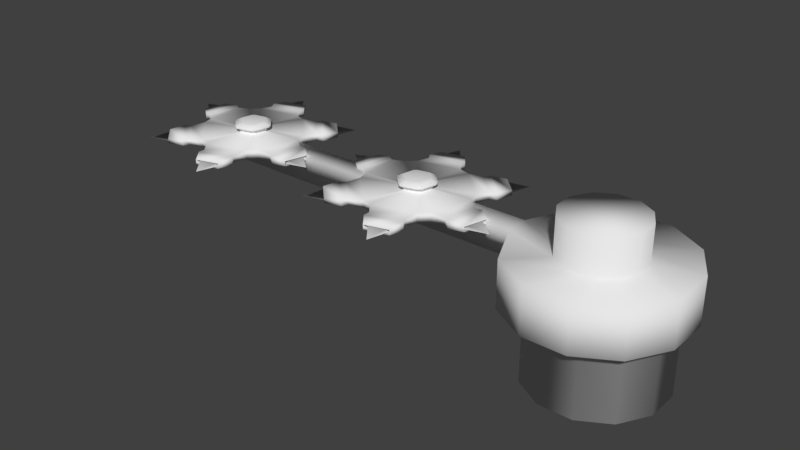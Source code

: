 # Source: SawRound_small.blend  (saved by Blender 2.78.0; exported with 4.5.12 LTS)
import bpy
from mathutils import Matrix  # noqa: F401  (used for matrix-valued properties, if any)

bpy.ops.wm.read_factory_settings(use_empty=True)
scene = bpy.context.scene
scene.name = 'Scene'

# ---- collections
col_collection_1 = bpy.data.collections.new('Collection 1'); scene.collection.children.link(col_collection_1)

# ---- world
world_world = bpy.data.worlds.new('World'); scene.world = world_world
world_world.color = (0.05088, 0.05088, 0.05088)
world_world.use_sun_shadow = False
world_world.sun_shadow_jitter_overblur = 0.0
world_world.cycles.sampling_method = 'MANUAL'

# ---- meshes
me_cylinder_004 = bpy.data.meshes.new('Cylinder.004')
me_cylinder_004.from_pydata([(-0.1525, 0.6081, 1.786), (-0.4226, 0.4513, 1.786), (0.5877, 0.1832, 1.786), (0.5884, -0.1292, 1.786), (0.4329, -0.4001, 1.786), (0.1627, -0.557, 1.786), (-0.1497, -0.5577, 1.786), (-0.4206, -0.4022, 1.786), (-0.5774, -0.132, 1.786), (-0.5782, 0.1804, 1.786), (-0.1525, 0.6081, 2.333), (-0.4226, 0.4513, 2.333), (0.1599, 0.6089, 2.333), (0.4308, 0.4533, 2.333), (0.5877, 0.1832, 2.333), (0.5884, -0.1292, 2.333), (0.4329, -0.4001, 2.333), (0.1627, -0.557, 2.333), (-0.1497, -0.5577, 2.333), (-0.4206, -0.4022, 2.333), (-0.5774, -0.132, 2.333), (-0.5782, 0.1804, 2.333), (-0.6577, 0.7766, -0.0134), (-0.6577, 0.7766, 1.0), (-0.21, 1.037, -0.0134), (-0.21, 1.037, 1.0), (0.3076, 1.038, -0.0134), (0.3076, 1.038, 1.0), (0.7565, 0.78, -0.0134), (0.7565, 0.78, 1.0), (1.016, 0.3324, -0.0134), (1.016, 0.3324, 1.0), (1.018, -0.1853, -0.0134), (1.018, -0.1853, 1.0), (0.76, -0.6342, -0.0134), (0.76, -0.6342, 1.0), (0.3123, -0.8941, -0.0134), (0.3123, -0.8941, 1.0), (-0.2053, -0.8953, -0.0134), (-0.2053, -0.8953, 1.0), (-0.6542, -0.6376, -0.0134), (-0.6542, -0.6376, 1.0), (-0.9141, -0.1899, -0.0134), (-0.9141, -0.1899, 1.0), (-0.9154, 0.3277, -0.0134), (-0.9154, 0.3277, 1.0), (-0.3277, 1.256, 1.087), (-0.8982, 0.9245, 1.087), (0.332, 1.257, 1.087), (0.9041, 0.9289, 1.087), (1.235, 0.3584, 1.087), (1.237, -0.3013, 1.087), (0.9084, -0.8733, 1.087), (0.3379, -1.205, 1.087), (-0.3217, -1.206, 1.087), (-0.8938, -0.8777, 1.087), (-1.225, -0.1586, 1.394), (-1.227, 0.194, 1.394), (-0.3277, 1.256, 1.786), (-0.8982, 0.9245, 1.786), (0.332, 1.257, 1.786), (0.9041, 0.9289, 1.786), (1.235, 0.3584, 1.786), (1.237, -0.3013, 1.786), (0.9084, -0.8733, 1.786), (0.3379, -1.205, 1.786), (-0.3217, -1.206, 1.786), (-0.8938, -0.8777, 1.786), (-1.225, -0.1586, 1.786), (-1.227, 0.194, 1.786), (0.1599, 0.6089, 1.786), (0.4308, 0.4533, 1.786), (-6.671, 0.1828, 1.394), (-6.669, -0.1699, 1.394), (-6.671, 0.1828, 1.786), (-6.669, -0.1699, 1.786)], [], [(9, 8, 20, 21), (10, 11, 21, 20, 19, 18, 17, 16, 15, 14, 13, 12), (0, 1, 11, 10), (6, 5, 17, 18), (3, 2, 14, 15), (1, 9, 21, 11), (70, 0, 10, 12), (7, 6, 18, 19), (4, 3, 15, 16), (71, 70, 12, 13), (8, 7, 19, 20), (5, 4, 16, 17), (2, 71, 13, 14), (22, 23, 25, 24), (24, 25, 27, 26), (26, 27, 29, 28), (28, 29, 31, 30), (30, 31, 33, 32), (32, 33, 35, 34), (34, 35, 37, 36), (36, 37, 39, 38), (38, 39, 41, 40), (40, 41, 43, 42), (41, 39, 54, 55), (42, 43, 45, 44), (44, 45, 23, 22), (22, 24, 26, 28, 30, 32, 34, 36, 38, 40, 42, 44), (54, 53, 65, 66), (39, 37, 53, 54), (37, 35, 52, 53), (35, 33, 51, 52), (33, 31, 50, 51), (31, 29, 49, 50), (23, 45, 57, 47), (25, 23, 47, 46), (29, 27, 48, 49), (45, 43, 56, 57), (27, 25, 46, 48), (43, 41, 55, 56), (58, 59, 1, 0), (51, 50, 62, 63), (47, 57, 69, 59), (48, 46, 58, 60), (55, 54, 66, 67), (52, 51, 63, 64), (49, 48, 60, 61), (56, 55, 67, 68), (53, 52, 64, 65), (50, 49, 61, 62), (68, 69, 74, 75), (46, 47, 59, 58), (66, 65, 5, 6), (63, 62, 2, 3), (59, 69, 9, 1), (60, 58, 0, 70), (67, 66, 6, 7), (64, 63, 3, 4), (61, 60, 70, 71), (68, 67, 7, 8), (65, 64, 4, 5), (62, 61, 71, 2), (69, 68, 8, 9), (72, 73, 75, 74), (57, 56, 73, 72), (69, 57, 72, 74), (56, 68, 75, 73)])
me_cylinder_004.polygons.foreach_set('use_smooth', [True] * 66)
_ca = me_cylinder_004.color_attributes.new('Col', 'BYTE_COLOR', 'CORNER')
_ca.data.foreach_set('color', [0.6376, 0.06125, 0.02519, 1.0, 0.6376, 0.06125, 0.02519, 1.0, 0.6376, 0.06125, 0.02519, 1.0, 0.6376, 0.06125, 0.02519, 1.0, 0.6376, 0.06125, 0.02519, 1.0, 0.6376, 0.06125, 0.02519, 1.0, 0.6376, 0.06125, 0.02519, 1.0, 0.6376, 0.06125, 0.02519, 1.0, 0.6376, 0.06125, 0.02519, 1.0, 0.6376, 0.06125, 0.02519, 1.0, 0.6376, 0.06125, 0.02519, 1.0, 0.6376, 0.06125, 0.02519, 1.0, 0.6376, 0.06125, 0.02519, 1.0, 0.6376, 0.06125, 0.02519, 1.0, 0.6376, 0.06125, 0.02519, 1.0, 0.6376, 0.06125, 0.02519, 1.0, 0.6376, 0.06125, 0.02519, 1.0, 0.6376, 0.06125, 0.02519, 1.0, 0.6376, 0.06125, 0.02519, 1.0, 0.6376, 0.06125, 0.02519, 1.0, 0.6376, 0.06125, 0.02519, 1.0, 0.6376, 0.06125, 0.02519, 1.0, 0.6376, 0.06125, 0.02519, 1.0, 0.6376, 0.06125, 0.02519, 1.0, 0.6376, 0.06125, 0.02519, 1.0, 0.6376, 0.06125, 0.02519, 1.0, 0.6376, 0.06125, 0.02519, 1.0, 0.6376, 0.06125, 0.02519, 1.0, 0.6376, 0.06125, 0.02519, 1.0, 0.6376, 0.06125, 0.02519, 1.0, 0.6376, 0.06125, 0.02519, 1.0, 0.6376, 0.06125, 0.02519, 1.0, 0.6376, 0.06125, 0.02519, 1.0, 0.6376, 0.06125, 0.02519, 1.0, 0.6376, 0.06125, 0.02519, 1.0, 0.6376, 0.06125, 0.02519, 1.0, 0.6376, 0.06125, 0.02519, 1.0, 0.6376, 0.06125, 0.02519, 1.0, 0.6376, 0.06125, 0.02519, 1.0, 0.6376, 0.06125, 0.02519, 1.0, 0.6376, 0.06301, 0.02624, 1.0, 0.6376, 0.06125, 0.02519, 1.0, 0.6376, 0.06125, 0.02519, 1.0, 0.6376, 0.06125, 0.02519, 1.0, 0.6376, 0.06125, 0.02519, 1.0, 0.6376, 0.06125, 0.02519, 1.0, 0.6376, 0.06125, 0.02519, 1.0, 0.6376, 0.06125, 0.02519, 1.0, 0.6376, 0.06125, 0.02519, 1.0, 0.6376, 0.06125, 0.02519, 1.0, 0.6376, 0.06125, 0.02519, 1.0, 0.6376, 0.06125, 0.02519, 1.0, 0.6376, 0.06125, 0.02519, 1.0, 0.6376, 0.06125, 0.02519, 1.0, 0.6376, 0.06125, 0.02519, 1.0, 0.6376, 0.06125, 0.02519, 1.0, 0.6376, 0.06125, 0.02519, 1.0, 0.6376, 0.06125, 0.02519, 1.0, 0.6376, 0.06125, 0.02519, 1.0, 0.6376, 0.06125, 0.02519, 1.0, 0.2542, 0.227, 0.159, 1.0, 0.2542, 0.227, 0.159, 1.0, 0.2542, 0.227, 0.159, 1.0, 0.2542, 0.227, 0.159, 1.0, 0.2542, 0.227, 0.159, 1.0, 0.2542, 0.227, 0.159, 1.0, 0.2542, 0.227, 0.159, 1.0, 0.2542, 0.227, 0.159, 1.0, 0.2542, 0.227, 0.159, 1.0, 0.2542, 0.227, 0.159, 1.0, 0.2542, 0.227, 0.159, 1.0, 0.2542, 0.227, 0.159, 1.0, 0.2542, 0.227, 0.159, 1.0, 0.2542, 0.227, 0.159, 1.0, 0.2542, 0.227, 0.159, 1.0, 0.2542, 0.227, 0.159, 1.0, 0.2542, 0.227, 0.159, 1.0, 0.2542, 0.227, 0.159, 1.0, 0.2542, 0.227, 0.159, 1.0, 0.2542, 0.227, 0.159, 1.0, 0.2542, 0.227, 0.159, 1.0, 0.2542, 0.227, 0.159, 1.0, 0.2542, 0.227, 0.159, 1.0, 0.2542, 0.227, 0.159, 1.0, 0.2542, 0.227, 0.159, 1.0, 0.2542, 0.227, 0.159, 1.0, 0.2542, 0.227, 0.159, 1.0, 0.2542, 0.227, 0.159, 1.0, 0.2542, 0.227, 0.159, 1.0, 0.2542, 0.227, 0.159, 1.0, 0.2542, 0.227, 0.159, 1.0, 0.2542, 0.227, 0.159, 1.0, 0.2542, 0.227, 0.159, 1.0, 0.2542, 0.227, 0.159, 1.0, 0.2542, 0.227, 0.159, 1.0, 0.2542, 0.227, 0.159, 1.0, 0.2542, 0.227, 0.159, 1.0, 0.2542, 0.227, 0.159, 1.0, 0.2542, 0.227, 0.159, 1.0, 0.2542, 0.227, 0.159, 1.0, 0.2542, 0.227, 0.159, 1.0, 0.2542, 0.227, 0.159, 1.0, 0.2542, 0.227, 0.159, 1.0, 0.2542, 0.227, 0.159, 1.0, 0.2542, 0.227, 0.159, 1.0, 0.2542, 0.227, 0.159, 1.0, 0.2542, 0.227, 0.159, 1.0, 0.2542, 0.227, 0.159, 1.0, 0.2542, 0.227, 0.159, 1.0, 0.2542, 0.227, 0.159, 1.0, 0.2542, 0.227, 0.159, 1.0, 0.2542, 0.227, 0.159, 1.0, 0.2542, 0.227, 0.159, 1.0, 0.2542, 0.227, 0.159, 1.0, 0.2542, 0.227, 0.159, 1.0, 0.2542, 0.227, 0.159, 1.0, 0.2542, 0.227, 0.159, 1.0, 0.2542, 0.227, 0.159, 1.0, 0.2542, 0.227, 0.159, 1.0, 0.2542, 0.227, 0.159, 1.0, 0.2542, 0.227, 0.159, 1.0, 0.2542, 0.227, 0.159, 1.0, 0.2542, 0.227, 0.159, 1.0, 0.2542, 0.227, 0.159, 1.0, 0.2542, 0.227, 0.159, 1.0, 0.2542, 0.227, 0.159, 1.0, 0.2542, 0.227, 0.159, 1.0, 0.2542, 0.227, 0.159, 1.0, 0.2542, 0.227, 0.159, 1.0, 0.2542, 0.227, 0.159, 1.0, 0.2542, 0.227, 0.159, 1.0, 0.2542, 0.227, 0.159, 1.0, 0.2542, 0.227, 0.159, 1.0, 0.2542, 0.227, 0.159, 1.0, 0.2542, 0.227, 0.159, 1.0, 0.2542, 0.227, 0.159, 1.0, 0.2542, 0.227, 0.159, 1.0, 0.2542, 0.227, 0.159, 1.0, 0.2542, 0.227, 0.159, 1.0, 0.2542, 0.227, 0.159, 1.0, 0.2542, 0.227, 0.159, 1.0, 0.2542, 0.227, 0.159, 1.0, 0.2542, 0.227, 0.159, 1.0, 0.2542, 0.227, 0.159, 1.0, 0.2542, 0.227, 0.159, 1.0, 0.2542, 0.227, 0.159, 1.0, 0.2542, 0.227, 0.159, 1.0, 0.2542, 0.227, 0.159, 1.0, 0.2542, 0.227, 0.159, 1.0, 0.2542, 0.227, 0.159, 1.0, 0.2542, 0.227, 0.159, 1.0, 0.2542, 0.227, 0.159, 1.0, 0.2542, 0.227, 0.159, 1.0, 0.2542, 0.227, 0.159, 1.0, 0.2542, 0.227, 0.159, 1.0, 0.2542, 0.227, 0.159, 1.0, 0.2542, 0.227, 0.159, 1.0, 0.2542, 0.227, 0.159, 1.0, 0.2542, 0.227, 0.159, 1.0, 0.2542, 0.227, 0.159, 1.0, 0.2542, 0.227, 0.159, 1.0, 0.2542, 0.227, 0.159, 1.0, 0.2542, 0.227, 0.159, 1.0, 0.2542, 0.227, 0.159, 1.0, 0.2542, 0.227, 0.159, 1.0, 0.2542, 0.227, 0.159, 1.0, 0.2542, 0.227, 0.159, 1.0, 0.2542, 0.227, 0.159, 1.0, 0.2542, 0.227, 0.159, 1.0, 0.2542, 0.227, 0.159, 1.0, 0.2542, 0.227, 0.159, 1.0, 0.2542, 0.227, 0.159, 1.0, 0.2542, 0.227, 0.159, 1.0, 0.2542, 0.227, 0.159, 1.0, 0.2542, 0.227, 0.159, 1.0, 0.2542, 0.227, 0.159, 1.0, 0.2542, 0.227, 0.159, 1.0, 0.2542, 0.227, 0.159, 1.0, 0.2542, 0.227, 0.159, 1.0, 0.2542, 0.227, 0.159, 1.0, 0.2542, 0.227, 0.159, 1.0, 0.2542, 0.227, 0.159, 1.0, 0.2542, 0.227, 0.159, 1.0, 0.2542, 0.227, 0.159, 1.0, 0.2542, 0.227, 0.159, 1.0, 0.2542, 0.227, 0.159, 1.0, 0.2542, 0.227, 0.159, 1.0, 0.2542, 0.227, 0.159, 1.0, 0.2542, 0.227, 0.159, 1.0, 0.2542, 0.227, 0.159, 1.0, 0.2542, 0.227, 0.159, 1.0, 0.2542, 0.227, 0.159, 1.0, 0.2542, 0.227, 0.159, 1.0, 0.2542, 0.227, 0.159, 1.0, 0.2542, 0.227, 0.159, 1.0, 0.2542, 0.227, 0.159, 1.0, 0.2542, 0.227, 0.159, 1.0, 0.2542, 0.227, 0.159, 1.0, 0.2542, 0.227, 0.159, 1.0, 0.2542, 0.227, 0.159, 1.0, 0.2542, 0.227, 0.159, 1.0, 0.2542, 0.227, 0.159, 1.0, 0.2542, 0.227, 0.159, 1.0, 0.2542, 0.227, 0.159, 1.0, 0.2542, 0.227, 0.159, 1.0, 0.2542, 0.227, 0.159, 1.0, 0.2542, 0.227, 0.159, 1.0, 0.2542, 0.227, 0.159, 1.0, 0.2542, 0.227, 0.159, 1.0, 0.2542, 0.227, 0.159, 1.0, 0.2542, 0.227, 0.159, 1.0, 0.2542, 0.227, 0.159, 1.0, 0.2542, 0.227, 0.159, 1.0, 0.2542, 0.227, 0.159, 1.0, 0.2542, 0.227, 0.159, 1.0, 0.2542, 0.227, 0.159, 1.0, 0.2542, 0.227, 0.159, 1.0, 0.2542, 0.227, 0.159, 1.0, 0.2542, 0.227, 0.159, 1.0, 0.2542, 0.227, 0.159, 1.0, 0.2542, 0.227, 0.159, 1.0, 0.2542, 0.227, 0.159, 1.0, 0.2542, 0.227, 0.159, 1.0, 0.2542, 0.227, 0.159, 1.0, 0.2542, 0.227, 0.159, 1.0, 0.2542, 0.227, 0.159, 1.0, 0.2542, 0.227, 0.159, 1.0, 0.2542, 0.227, 0.159, 1.0, 0.2542, 0.227, 0.159, 1.0, 0.2542, 0.227, 0.159, 1.0, 0.2542, 0.227, 0.159, 1.0, 0.2542, 0.227, 0.159, 1.0, 0.2542, 0.227, 0.159, 1.0, 0.2542, 0.227, 0.159, 1.0, 0.2542, 0.227, 0.159, 1.0, 0.2542, 0.227, 0.159, 1.0, 0.2542, 0.227, 0.159, 1.0, 0.2542, 0.227, 0.159, 1.0, 0.2542, 0.227, 0.159, 1.0, 0.2542, 0.227, 0.159, 1.0, 0.2542, 0.227, 0.159, 1.0, 0.2542, 0.227, 0.159, 1.0, 0.2542, 0.227, 0.159, 1.0, 0.2542, 0.227, 0.159, 1.0, 0.2542, 0.227, 0.159, 1.0, 0.2542, 0.227, 0.159, 1.0, 0.2542, 0.227, 0.159, 1.0, 0.2542, 0.227, 0.159, 1.0, 0.2542, 0.227, 0.159, 1.0, 0.2542, 0.227, 0.159, 1.0, 0.2542, 0.227, 0.159, 1.0, 0.2542, 0.227, 0.159, 1.0, 0.2542, 0.227, 0.159, 1.0, 0.2542, 0.227, 0.159, 1.0, 0.2542, 0.227, 0.159, 1.0, 0.2542, 0.227, 0.159, 1.0, 0.2542, 0.227, 0.159, 1.0, 0.2542, 0.227, 0.159, 1.0, 0.2542, 0.227, 0.159, 1.0, 0.2542, 0.227, 0.159, 1.0, 0.2542, 0.227, 0.159, 1.0, 0.2542, 0.227, 0.159, 1.0, 0.2542, 0.227, 0.159, 1.0, 0.2542, 0.227, 0.159, 1.0, 0.2542, 0.227, 0.159, 1.0, 0.2542, 0.227, 0.159, 1.0, 0.2542, 0.227, 0.159, 1.0, 0.2542, 0.227, 0.159, 1.0, 0.2542, 0.227, 0.159, 1.0, 0.2542, 0.227, 0.159, 1.0, 0.2542, 0.227, 0.159, 1.0, 0.2542, 0.227, 0.159, 1.0, 0.2542, 0.227, 0.159, 1.0, 0.2542, 0.227, 0.159, 1.0, 0.2542, 0.227, 0.159, 1.0, 0.2542, 0.227, 0.159, 1.0, 0.2542, 0.227, 0.159, 1.0, 0.2542, 0.227, 0.159, 1.0, 0.2542, 0.227, 0.159, 1.0, 0.2542, 0.227, 0.159, 1.0])
me_cylinder_004.use_remesh_preserve_volume = False
me_cylinder_004.use_remesh_preserve_attributes = False
me_cylinder_004.use_mirror_vertex_groups = False
me_cylinder_004.update()
me_cylinder_005 = bpy.data.meshes.new('Cylinder.005')
me_cylinder_005.from_pydata([(0.09443, 0.2495, 0.07925), (0.04299, 0.2633, 0.07925), (0.2493, 0.09547, 0.08012), (0.2636, 0.04195, 0.08012), (0.2078, -0.1676, 0.0807), (0.1676, -0.2078, 0.0807), (-0.04559, -0.2626, 0.0771), (-0.09183, -0.2502, 0.0771), (-0.2494, -0.09504, 0.07976), (-0.2635, -0.04238, 0.07976), (-0.2096, 0.1659, 0.08265), (-0.1659, 0.2096, 0.08265), (0.09443, 0.2495, 0.1342), (0.04299, 0.2633, 0.1342), (0.2493, 0.09547, 0.1351), (0.2636, 0.04195, 0.1351), (0.2078, -0.1676, 0.1357), (0.1676, -0.2078, 0.1357), (-0.04559, -0.2626, 0.1321), (-0.09183, -0.2502, 0.1321), (-0.2494, -0.09504, 0.1347), (-0.2635, -0.04238, 0.1347), (-0.2096, 0.1659, 0.1376), (-0.1659, 0.2096, 0.1376), (0.1219, 0.322, 0.168), (0.05551, 0.3398, 0.168), (0.3218, 0.1231, 0.1691), (0.3403, 0.054, 0.1691), (0.2683, -0.2165, 0.1699), (0.2164, -0.2684, 0.1699), (-0.05883, -0.3391, 0.1652), (-0.1185, -0.3232, 0.1652), (-0.3219, -0.1228, 0.1687), (-0.3401, -0.05485, 0.1687), (-0.2705, 0.214, 0.1724), (-0.2141, 0.2704, 0.1724), (0.1219, 0.322, 0.2085), (0.05551, 0.3398, 0.2085), (0.3218, 0.1231, 0.2096), (0.3403, 0.054, 0.2096), (0.2683, -0.2165, 0.2104), (0.2164, -0.2684, 0.2104), (-0.05883, -0.3391, 0.2058), (-0.1185, -0.3232, 0.2058), (-0.3219, -0.1228, 0.2092), (-0.3401, -0.05485, 0.2092), (-0.2705, 0.214, 0.2129), (-0.2141, 0.2704, 0.2129), (0.07793, 0.2055, 0.2557), (0.03551, 0.2168, 0.2557), (0.2056, 0.0784, 0.2564), (0.2175, 0.03425, 0.2564), (0.1715, -0.1386, 0.2569), (0.1383, -0.1717, 0.2569), (-0.03755, -0.2169, 0.254), (-0.07569, -0.2067, 0.254), (-0.2056, -0.07873, 0.2561), (-0.2173, -0.0353, 0.2561), (-0.1728, 0.1365, 0.2585), (-0.1368, 0.1725, 0.2585), (0.5416, -1.261, -0.04848), (1.261, -0.5416, 0.03424), (1.363, -0.1603, -0.04742), (0.1537, -1.361, 0.0277), (0.8183, 1.1, -0.04585), (1.1, 0.8202, 0.03318), (1.1, 0.8202, -0.04742), (-0.8136, -1.102, -0.04194), (0.5416, -1.261, 0.03424), (-0.8136, -1.102, 0.0277), (1.363, -0.1603, 0.03318), (1.261, -0.5416, -0.04848), (0.8183, 1.1, 0.03161), (-1.215, -0.9051, 0.0365), (1.393, -0.5982, 0.03838), (0.1698, -1.503, 0.03115), (-1.215, -0.9051, -0.05111), (1.505, -0.1771, 0.03721), (0.9038, 1.216, 0.03548), (-1.397, 0.5947, -0.05692), (-0.8986, -1.217, -0.04576), (-1.397, 0.5947, 0.04231), (-0.8986, -1.217, 0.03115), (1.215, 0.9059, -0.05182), (-1.505, 0.1762, -0.05111), (-0.5947, 1.397, -0.05692), (0.9038, 1.216, -0.05009), (0.1698, -1.503, -0.04576), (1.505, -0.1771, -0.05182), (0.5982, -1.393, -0.05299), (0.5757, -1.009, -0.0656), (1.161, -0.003852, -0.06402), (1.003, 0.5838, -0.06402), (-0.006091, -1.158, -0.05579), (-0.001006, 1.16, 0.05454), (1.009, -0.5757, -0.0656), (1.009, -0.5757, 0.05848), (-0.006091, -1.158, 0.04867), (-0.001006, 1.16, -0.06166), (1.003, 0.5838, 0.0569), (0.5757, -1.009, 0.05848), (1.161, -0.003852, 0.0569), (0.5809, 1.004, 0.05454), (-1.161, 0.002678, 0.05592), (-1.109, -0.6435, 0.06233), (1.114, -0.6359, 0.06515), (-0.006727, -1.279, 0.05431), (-0.001111, 1.281, -0.06755), (-0.175, 1.505, -0.05009), (-0.6307, 1.119, 0.07104), (-0.5947, 1.397, 0.04231), (1.108, 0.6448, 0.0634), (1.215, 0.9059, 0.03721), (0.6359, -1.114, 0.06515), (0.5982, -1.393, 0.03838), (-1.109, -0.6435, -0.06908), (1.282, -0.004254, 0.0634), (0.6417, 1.109, 0.0608), (-1.119, 0.6307, -0.07779), (-1.282, 0.002958, 0.06233), (-1.505, 0.1762, 0.0365), (-0.175, 1.505, 0.03548), (1.393, -0.5982, -0.05299), (0.6359, -1.114, -0.0719), (1.282, -0.004254, -0.07015), (0.6417, 1.109, -0.06755), (-1.119, 0.6307, 0.07104), (-1.282, 0.002958, -0.06908), (1.108, 0.6448, -0.07015), (-0.6338, -1.111, -0.06106), (-0.006727, -1.279, -0.06106), (-0.6338, -1.111, 0.05431), (-0.001111, 1.281, 0.0608), (1.114, -0.6359, -0.0719), (-0.6307, 1.119, -0.07779), (0.1564, 0.9581, -0.07747), (0.1564, 0.9581, 0.07747), (0.3436, 0.9079, -0.07747), (0.3436, 0.9079, 0.07747), (0.9069, 0.3474, -0.08061), (0.9069, 0.3474, 0.08061), (0.9591, 0.1526, -0.08061), (0.9591, 0.1526, 0.08061), (0.7562, -0.6099, -0.08272), (0.7562, -0.6099, 0.08272), (0.6099, -0.7562, -0.08272), (0.6099, -0.7562, 0.08272), (-0.1659, -0.9556, -0.06963), (-0.1659, -0.9556, 0.06963), (-0.3341, -0.9105, -0.06963), (-0.3341, -0.9105, 0.06963), (-0.9073, -0.3458, -0.07931), (-0.9073, -0.3458, 0.07931), (-0.9587, -0.1542, -0.07931), (-0.9587, -0.1542, 0.07931), (-0.7625, 0.6036, -0.08983), (-0.7625, 0.6036, 0.08983), (-0.6036, 0.7625, -0.08983), (-0.6036, 0.7625, 0.08983), (-0.4733, 1.766, -0.01424), (1.293, 1.293, -0.01424), (1.766, -0.4733, -0.01424), (0.4733, -1.766, -0.01424), (-1.293, -1.293, -0.01424), (-1.766, 0.4733, -0.01424), (-1.1, -0.8194, 0.03254), (-0.1584, 1.362, -0.04585), (-1.264, 0.5384, 0.0378), (-0.5384, 1.264, 0.0378), (-1.362, 0.1595, -0.04678), (-1.1, -0.8194, -0.04678), (0.1537, -1.361, -0.04194), (-0.1584, 1.362, 0.03161), (-1.264, 0.5384, -0.05203), (-1.362, 0.1595, 0.03254), (-0.5384, 1.264, -0.05203), (0.5809, 1.004, -0.06166), (-1.013, 0.571, 0.06381), (-1.161, 0.002678, -0.06304), (-0.5738, -1.006, -0.05579), (-0.5738, -1.006, 0.04867), (-0.571, 1.013, -0.07093), (-1.004, -0.5826, 0.05592), (-0.571, 1.013, 0.06381), (-1.004, -0.5826, -0.06304), (-1.013, 0.571, -0.07093)], [], [(6, 5, 17, 18), (18, 17, 29, 30), (3, 2, 14, 15), (10, 9, 21, 22), (7, 6, 18, 19), (4, 3, 15, 16), (11, 10, 22, 23), (0, 1, 13, 12), (8, 7, 19, 20), (5, 4, 16, 17), (1, 11, 23, 13), (2, 0, 12, 14), (9, 8, 20, 21), (33, 32, 44, 45), (15, 14, 26, 27), (22, 21, 33, 34), (19, 18, 30, 31), (16, 15, 27, 28), (23, 22, 34, 35), (12, 13, 25, 24), (20, 19, 31, 32), (17, 16, 28, 29), (13, 23, 35, 25), (14, 12, 24, 26), (21, 20, 32, 33), (38, 36, 48, 50), (30, 29, 41, 42), (27, 26, 38, 39), (34, 33, 45, 46), (31, 30, 42, 43), (28, 27, 39, 40), (35, 34, 46, 47), (24, 25, 37, 36), (32, 31, 43, 44), (29, 28, 40, 41), (25, 35, 47, 37), (26, 24, 36, 38), (48, 49, 59, 58, 57, 56, 55, 54, 53, 52, 51, 50), (45, 44, 56, 57), (42, 41, 53, 54), (39, 38, 50, 51), (46, 45, 57, 58), (43, 42, 54, 55), (40, 39, 51, 52), (47, 46, 58, 59), (36, 37, 49, 48), (44, 43, 55, 56), (41, 40, 52, 53), (37, 47, 59, 49), (61, 70, 77, 74), (64, 66, 83, 86), (170, 165, 73, 76), (175, 166, 108, 85), (70, 62, 88, 77), (71, 61, 74, 122), (60, 171, 87, 89), (174, 169, 84, 120), (165, 69, 82, 73), (65, 72, 78, 112), (173, 167, 81, 79), (172, 168, 110, 121), (68, 60, 89, 114), (168, 175, 85, 110), (171, 63, 75, 87), (67, 170, 76, 80), (72, 64, 86, 78), (167, 174, 120, 81), (62, 71, 122, 88), (69, 67, 80, 82), (63, 68, 114, 75), (66, 65, 112, 83), (166, 172, 121, 108), (169, 173, 79, 84), (180, 182, 104, 131), (178, 103, 119, 127), (93, 90, 123, 130), (96, 95, 133, 105), (91, 101, 116, 124), (98, 181, 134, 107), (182, 184, 115, 104), (92, 176, 125, 128), (101, 96, 105, 116), (181, 183, 109, 134), (97, 93, 130, 106), (115, 129, 80, 76), (119, 126, 81, 120), (129, 131, 82, 80), (111, 128, 83, 112), (118, 127, 84, 79), (109, 132, 121, 110), (117, 111, 112, 78), (127, 119, 120, 84), (105, 133, 122, 74), (107, 134, 85, 108), (128, 125, 86, 83), (116, 105, 74, 77), (134, 109, 110, 85), (106, 130, 87, 75), (125, 117, 78, 86), (133, 124, 88, 122), (113, 106, 75, 114), (132, 107, 108, 121), (123, 113, 114, 89), (126, 118, 79, 81), (131, 104, 73, 82), (130, 123, 89, 87), (124, 116, 77, 88), (104, 115, 76, 73), (102, 99, 111, 117), (177, 185, 118, 126), (183, 94, 132, 109), (90, 100, 113, 123), (185, 178, 127, 118), (94, 98, 107, 132), (99, 92, 128, 111), (100, 97, 106, 113), (179, 180, 131, 129), (95, 91, 124, 133), (103, 177, 126, 119), (176, 102, 117, 125), (184, 179, 129, 115), (135, 136, 138, 137), (165, 170, 163), (139, 140, 142, 141), (62, 70, 161), (143, 144, 146, 145), (171, 60, 162), (147, 148, 150, 149), (69, 165, 163), (151, 152, 154, 153), (167, 173, 164), (150, 148, 6, 7), (155, 156, 158, 157), (60, 68, 162), (135, 137, 139, 141, 143, 145, 147, 149, 151, 153, 155, 157), (172, 166, 159), (68, 63, 162), (71, 62, 161), (64, 72, 160), (63, 171, 162), (175, 168, 159), (70, 61, 161), (66, 64, 160), (166, 175, 159), (61, 71, 161), (169, 174, 164), (72, 65, 160), (168, 172, 159), (173, 169, 164), (65, 66, 160), (67, 69, 163), (174, 167, 164), (170, 67, 163), (152, 151, 184, 182), (141, 142, 101, 91), (147, 145, 90, 93), (150, 152, 182, 180), (156, 155, 185, 177), (145, 146, 100, 90), (136, 135, 98, 94), (146, 148, 97, 100), (143, 141, 91, 95), (137, 138, 102, 176), (148, 147, 93, 97), (157, 158, 183, 181), (142, 144, 96, 101), (139, 137, 176, 92), (135, 157, 181, 98), (144, 143, 95, 96), (153, 154, 103, 178), (138, 140, 99, 102), (158, 136, 94, 183), (155, 153, 178, 185), (140, 139, 92, 99), (149, 150, 180, 179), (154, 156, 177, 103), (151, 149, 179, 184), (148, 146, 5, 6), (146, 144, 4, 5), (144, 142, 3, 4), (136, 158, 11, 1), (138, 136, 1, 0), (142, 140, 2, 3), (158, 156, 10, 11), (140, 138, 0, 2), (156, 154, 9, 10), (154, 152, 8, 9), (152, 150, 7, 8)])
me_cylinder_005.polygons.foreach_set('use_smooth', [True] * 188)
_ca = me_cylinder_005.color_attributes.new('Col', 'BYTE_COLOR', 'CORNER')
_ca.data.foreach_set('color', [0.6376, 0.06125, 0.02519, 1.0, 0.6376, 0.06125, 0.02519, 1.0, 0.6376, 0.06125, 0.02519, 1.0, 0.6376, 0.06125, 0.02519, 1.0, 0.6376, 0.06125, 0.02519, 1.0, 0.6376, 0.06125, 0.02519, 1.0, 0.6376, 0.06125, 0.02519, 1.0, 0.6376, 0.06125, 0.02519, 1.0, 0.6376, 0.06125, 0.02519, 1.0, 0.6376, 0.06125, 0.02519, 1.0, 0.6376, 0.06125, 0.02519, 1.0, 0.6376, 0.06125, 0.02519, 1.0, 0.6376, 0.06125, 0.02519, 1.0, 0.6376, 0.06125, 0.02519, 1.0, 0.6376, 0.06125, 0.02519, 1.0, 0.6376, 0.06125, 0.02519, 1.0, 0.6376, 0.06125, 0.02519, 1.0, 0.6376, 0.06125, 0.02519, 1.0, 0.6376, 0.06125, 0.02519, 1.0, 0.6376, 0.06125, 0.02519, 1.0, 0.6376, 0.06125, 0.02519, 1.0, 0.6376, 0.06125, 0.02519, 1.0, 0.6376, 0.06125, 0.02519, 1.0, 0.6376, 0.06125, 0.02519, 1.0, 0.6376, 0.06125, 0.02519, 1.0, 0.6376, 0.06125, 0.02519, 1.0, 0.6376, 0.06125, 0.02519, 1.0, 0.6376, 0.06125, 0.02519, 1.0, 0.6376, 0.06125, 0.02519, 1.0, 0.6376, 0.06125, 0.02519, 1.0, 0.6376, 0.06125, 0.02519, 1.0, 0.6376, 0.06125, 0.02519, 1.0, 0.6376, 0.06125, 0.02519, 1.0, 0.6376, 0.06125, 0.02519, 1.0, 0.6376, 0.06125, 0.02519, 1.0, 0.6376, 0.06125, 0.02519, 1.0, 0.6376, 0.06125, 0.02519, 1.0, 0.6376, 0.06125, 0.02519, 1.0, 0.6376, 0.06125, 0.02519, 1.0, 0.6376, 0.06125, 0.02519, 1.0, 0.6376, 0.06125, 0.02519, 1.0, 0.6376, 0.06125, 0.02519, 1.0, 0.6376, 0.06125, 0.02519, 1.0, 0.6376, 0.06125, 0.02519, 1.0, 0.6376, 0.06125, 0.02519, 1.0, 0.6376, 0.06125, 0.02519, 1.0, 0.6376, 0.06125, 0.02519, 1.0, 0.6376, 0.06125, 0.02519, 1.0, 0.6376, 0.06125, 0.02519, 1.0, 0.6376, 0.06125, 0.02519, 1.0, 0.6376, 0.06125, 0.02519, 1.0, 0.6376, 0.06125, 0.02519, 1.0, 0.6376, 0.06125, 0.02519, 1.0, 0.6376, 0.06125, 0.02519, 1.0, 0.6376, 0.06125, 0.02519, 1.0, 0.6376, 0.06125, 0.02519, 1.0, 0.6376, 0.06125, 0.02519, 1.0, 0.6376, 0.06125, 0.02519, 1.0, 0.6376, 0.06125, 0.02519, 1.0, 0.6376, 0.06125, 0.02519, 1.0, 0.6376, 0.06125, 0.02519, 1.0, 0.6376, 0.06125, 0.02519, 1.0, 0.6376, 0.06125, 0.02519, 1.0, 0.6376, 0.06125, 0.02519, 1.0, 0.6376, 0.06125, 0.02519, 1.0, 0.6376, 0.06125, 0.02519, 1.0, 0.6376, 0.06125, 0.02519, 1.0, 0.6376, 0.06125, 0.02519, 1.0, 0.5776, 0.06848, 0.03434, 1.0, 0.6376, 0.06125, 0.02519, 1.0, 0.6376, 0.06125, 0.02519, 1.0, 0.6376, 0.06125, 0.02519, 1.0, 0.6376, 0.06125, 0.02519, 1.0, 0.6376, 0.06125, 0.02519, 1.0, 0.6376, 0.06125, 0.02519, 1.0, 0.6376, 0.06125, 0.02519, 1.0, 0.6376, 0.06125, 0.02519, 1.0, 0.6376, 0.06125, 0.02519, 1.0, 0.6376, 0.06125, 0.02519, 1.0, 0.6376, 0.06125, 0.02519, 1.0, 0.6376, 0.06125, 0.02519, 1.0, 0.6376, 0.06125, 0.02519, 1.0, 0.6376, 0.06125, 0.02519, 1.0, 0.6376, 0.06125, 0.02519, 1.0, 0.6376, 0.06125, 0.02519, 1.0, 0.6376, 0.06125, 0.02519, 1.0, 0.6376, 0.06125, 0.02519, 1.0, 0.6376, 0.06125, 0.02519, 1.0, 0.6376, 0.06125, 0.02519, 1.0, 0.6376, 0.06125, 0.02519, 1.0, 0.6376, 0.06125, 0.02519, 1.0, 0.6376, 0.06125, 0.02519, 1.0, 0.6376, 0.06125, 0.02519, 1.0, 0.6376, 0.06125, 0.02519, 1.0, 0.6376, 0.06125, 0.02519, 1.0, 0.6376, 0.06125, 0.02519, 1.0, 0.6376, 0.06125, 0.02519, 1.0, 0.6376, 0.06125, 0.02519, 1.0, 0.6376, 0.06125, 0.02519, 1.0, 0.6376, 0.06125, 0.02519, 1.0, 0.6376, 0.06125, 0.02519, 1.0, 0.6376, 0.06125, 0.02519, 1.0, 0.6376, 0.06125, 0.02519, 1.0, 0.6376, 0.06125, 0.02519, 1.0, 0.6376, 0.06125, 0.02519, 1.0, 0.6376, 0.06125, 0.02519, 1.0, 0.6376, 0.06125, 0.02519, 1.0, 0.6376, 0.06125, 0.02519, 1.0, 0.6376, 0.06125, 0.02519, 1.0, 0.6376, 0.06125, 0.02519, 1.0, 0.6376, 0.06125, 0.02519, 1.0, 0.6376, 0.06125, 0.02519, 1.0, 0.6376, 0.06125, 0.02519, 1.0, 0.6376, 0.06125, 0.02519, 1.0, 0.6376, 0.06125, 0.02519, 1.0, 0.6376, 0.06125, 0.02519, 1.0, 0.6376, 0.06125, 0.02519, 1.0, 0.6376, 0.06125, 0.02519, 1.0, 0.6376, 0.06125, 0.02519, 1.0, 0.6376, 0.06125, 0.02519, 1.0, 0.6376, 0.06125, 0.02519, 1.0, 0.6376, 0.06125, 0.02519, 1.0, 0.6376, 0.06125, 0.02519, 1.0, 0.6376, 0.06125, 0.02519, 1.0, 0.6376, 0.06125, 0.02519, 1.0, 0.6376, 0.06125, 0.02519, 1.0, 0.6376, 0.06125, 0.02519, 1.0, 0.6376, 0.06125, 0.02519, 1.0, 0.6376, 0.06125, 0.02519, 1.0, 0.6376, 0.06125, 0.02519, 1.0, 0.6376, 0.06125, 0.02519, 1.0, 0.6376, 0.06125, 0.02519, 1.0, 0.6376, 0.06125, 0.02519, 1.0, 0.6376, 0.06125, 0.02519, 1.0, 0.6376, 0.06125, 0.02519, 1.0, 0.6376, 0.06125, 0.02519, 1.0, 0.6376, 0.06125, 0.02519, 1.0, 0.6376, 0.06125, 0.02519, 1.0, 0.6376, 0.06125, 0.02519, 1.0, 0.6376, 0.06125, 0.02519, 1.0, 0.6376, 0.06125, 0.02519, 1.0, 0.6376, 0.06125, 0.02519, 1.0, 0.6376, 0.06125, 0.02519, 1.0, 0.6376, 0.06125, 0.02519, 1.0, 0.6376, 0.06125, 0.02519, 1.0, 0.6376, 0.06125, 0.02519, 1.0, 0.6376, 0.06125, 0.02519, 1.0, 0.6376, 0.06125, 0.02519, 1.0, 0.6376, 0.06125, 0.02519, 1.0, 0.6376, 0.06125, 0.02519, 1.0, 0.6376, 0.06125, 0.02519, 1.0, 0.6376, 0.06125, 0.02519, 1.0, 0.6376, 0.06125, 0.02519, 1.0, 0.6376, 0.06125, 0.02519, 1.0, 0.6376, 0.06125, 0.02519, 1.0, 0.6376, 0.06125, 0.02519, 1.0, 0.6376, 0.06125, 0.02519, 1.0, 0.6376, 0.06125, 0.02519, 1.0, 0.6376, 0.06125, 0.02519, 1.0, 0.6376, 0.06125, 0.02519, 1.0, 0.6376, 0.06125, 0.02519, 1.0, 0.6376, 0.06125, 0.02519, 1.0, 0.6376, 0.06125, 0.02519, 1.0, 0.6376, 0.06125, 0.02519, 1.0, 0.6376, 0.06125, 0.02519, 1.0, 0.6376, 0.06125, 0.02519, 1.0, 0.6376, 0.06125, 0.02519, 1.0, 0.6376, 0.06125, 0.02519, 1.0, 0.6376, 0.06125, 0.02519, 1.0, 0.6376, 0.06125, 0.02519, 1.0, 0.6376, 0.06125, 0.02519, 1.0, 0.6376, 0.06125, 0.02519, 1.0, 0.6376, 0.06125, 0.02519, 1.0, 0.6376, 0.06125, 0.02519, 1.0, 0.6376, 0.06125, 0.02519, 1.0, 0.6376, 0.06125, 0.02519, 1.0, 0.6376, 0.06125, 0.02519, 1.0, 0.6376, 0.06125, 0.02519, 1.0, 0.6376, 0.06125, 0.02519, 1.0, 0.6376, 0.06125, 0.02519, 1.0, 0.6376, 0.06125, 0.02519, 1.0, 0.6376, 0.06125, 0.02519, 1.0, 0.6376, 0.06125, 0.02519, 1.0, 0.6376, 0.06125, 0.02519, 1.0, 0.6376, 0.06125, 0.02519, 1.0, 0.6376, 0.06125, 0.02519, 1.0, 0.6376, 0.06125, 0.02519, 1.0, 0.6376, 0.06125, 0.02519, 1.0, 0.6376, 0.06125, 0.02519, 1.0, 0.6376, 0.06125, 0.02519, 1.0, 0.6376, 0.06125, 0.02519, 1.0, 0.6376, 0.06125, 0.02519, 1.0, 0.6376, 0.06125, 0.02519, 1.0, 0.6376, 0.06125, 0.02519, 1.0, 0.6376, 0.06125, 0.02519, 1.0, 0.6376, 0.06125, 0.02519, 1.0, 0.6376, 0.06125, 0.02519, 1.0, 0.6376, 0.06125, 0.02519, 1.0, 0.6376, 0.06125, 0.02519, 1.0, 0.6376, 0.06125, 0.02519, 1.0, 0.6376, 0.06125, 0.02519, 1.0, 0.6376, 0.06125, 0.02519, 1.0, 0.6376, 0.06125, 0.02519, 1.0, 0.6376, 0.06125, 0.02519, 1.0, 0.016, 0.016, 0.01938, 1.0, 0.016, 0.016, 0.01938, 1.0, 0.016, 0.016, 0.01938, 1.0, 0.016, 0.016, 0.01938, 1.0, 0.016, 0.016, 0.01938, 1.0, 0.016, 0.016, 0.01938, 1.0, 0.016, 0.016, 0.01938, 1.0, 0.016, 0.016, 0.01938, 1.0, 0.016, 0.016, 0.01938, 1.0, 0.016, 0.016, 0.01938, 1.0, 0.0185, 0.0185, 0.02217, 1.0, 0.016, 0.016, 0.01938, 1.0, 0.016, 0.016, 0.01938, 1.0, 0.016, 0.016, 0.01938, 1.0, 0.016, 0.016, 0.01938, 1.0, 0.02122, 0.02122, 0.02519, 1.0, 0.016, 0.016, 0.01938, 1.0, 0.016, 0.016, 0.01938, 1.0, 0.016, 0.016, 0.01938, 1.0, 0.016, 0.016, 0.01938, 1.0, 0.016, 0.016, 0.01938, 1.0, 0.016, 0.016, 0.01938, 1.0, 0.016, 0.016, 0.01938, 1.0, 0.016, 0.016, 0.01938, 1.0, 0.016, 0.016, 0.01938, 1.0, 0.016, 0.016, 0.01938, 1.0, 0.016, 0.016, 0.01938, 1.0, 0.016, 0.016, 0.01938, 1.0, 0.016, 0.016, 0.01938, 1.0, 0.016, 0.016, 0.01938, 1.0, 0.016, 0.016, 0.01938, 1.0, 0.016, 0.016, 0.01938, 1.0, 0.016, 0.016, 0.01938, 1.0, 0.016, 0.016, 0.01938, 1.0, 0.09531, 0.09531, 0.1022, 1.0, 0.0185, 0.0185, 0.02217, 1.0, 0.016, 0.016, 0.01938, 1.0, 0.016, 0.016, 0.01938, 1.0, 0.016, 0.016, 0.01938, 1.0, 0.016, 0.016, 0.01938, 1.0, 0.016, 0.016, 0.01938, 1.0, 0.016, 0.016, 0.01938, 1.0, 0.016, 0.016, 0.01938, 1.0, 0.016, 0.016, 0.01938, 1.0, 0.01681, 0.01681, 0.02029, 1.0, 0.016, 0.016, 0.01938, 1.0, 0.016, 0.016, 0.01938, 1.0, 0.016, 0.016, 0.01938, 1.0, 0.01681, 0.01681, 0.02029, 1.0, 0.016, 0.016, 0.01938, 1.0, 0.016, 0.016, 0.01938, 1.0, 0.01681, 0.01681, 0.02029, 1.0, 0.016, 0.016, 0.01938, 1.0, 0.016, 0.016, 0.01938, 1.0, 0.016, 0.016, 0.01938, 1.0, 0.016, 0.016, 0.01938, 1.0, 0.016, 0.016, 0.01938, 1.0, 0.02122, 0.02122, 0.02416, 1.0, 0.01764, 0.01764, 0.02122, 1.0, 0.016, 0.016, 0.01938, 1.0, 0.016, 0.016, 0.01938, 1.0, 0.016, 0.016, 0.01938, 1.0, 0.016, 0.016, 0.01938, 1.0, 0.01764, 0.01764, 0.02122, 1.0, 0.016, 0.016, 0.01938, 1.0, 0.016, 0.016, 0.01938, 1.0, 0.016, 0.016, 0.01938, 1.0, 0.016, 0.016, 0.01938, 1.0, 0.016, 0.016, 0.01938, 1.0, 0.016, 0.016, 0.01938, 1.0, 0.016, 0.016, 0.01938, 1.0, 0.016, 0.016, 0.01938, 1.0, 0.016, 0.016, 0.01938, 1.0, 0.016, 0.016, 0.01938, 1.0, 0.016, 0.016, 0.01938, 1.0, 0.016, 0.016, 0.01938, 1.0, 0.016, 0.016, 0.01938, 1.0, 0.016, 0.016, 0.01938, 1.0, 0.01764, 0.01764, 0.02122, 1.0, 0.09531, 0.09531, 0.1022, 1.0, 0.02122, 0.02122, 0.02416, 1.0, 0.01681, 0.01681, 0.02029, 1.0, 0.01681, 0.01681, 0.02029, 1.0, 0.01764, 0.01764, 0.02122, 1.0, 0.016, 0.016, 0.01938, 1.0, 0.016, 0.016, 0.01938, 1.0, 0.016, 0.016, 0.01938, 1.0, 0.016, 0.016, 0.01938, 1.0, 0.016, 0.016, 0.01938, 1.0, 0.01681, 0.01681, 0.02029, 1.0, 0.016, 0.016, 0.01938, 1.0, 0.016, 0.016, 0.01938, 1.0, 0.016, 0.016, 0.01938, 1.0, 0.016, 0.016, 0.01938, 1.0, 0.016, 0.016, 0.01938, 1.0, 0.016, 0.016, 0.01938, 1.0, 0.1329, 0.1022, 0.02843, 1.0, 0.1329, 0.1022, 0.02843, 1.0, 0.1356, 0.1046, 0.02956, 1.0, 0.1329, 0.1022, 0.02843, 1.0, 0.1329, 0.1022, 0.02843, 1.0, 0.1329, 0.1022, 0.02843, 1.0, 0.1329, 0.1022, 0.02843, 1.0, 0.1329, 0.1022, 0.02843, 1.0, 0.1329, 0.1022, 0.02843, 1.0, 0.1329, 0.1022, 0.02843, 1.0, 0.1329, 0.1022, 0.02843, 1.0, 0.1329, 0.1022, 0.02843, 1.0, 0.1329, 0.1022, 0.02843, 1.0, 0.1329, 0.1022, 0.02843, 1.0, 0.1329, 0.1022, 0.02843, 1.0, 0.1329, 0.1022, 0.02843, 1.0, 0.1329, 0.1022, 0.02843, 1.0, 0.1329, 0.1022, 0.02843, 1.0, 0.1329, 0.1022, 0.02843, 1.0, 0.1329, 0.1022, 0.02843, 1.0, 0.1329, 0.1022, 0.02843, 1.0, 0.1329, 0.1022, 0.02843, 1.0, 0.1329, 0.1022, 0.02843, 1.0, 0.1329, 0.1022, 0.02843, 1.0, 0.1329, 0.1022, 0.02843, 1.0, 0.1329, 0.1022, 0.02843, 1.0, 0.1329, 0.1022, 0.02843, 1.0, 0.1356, 0.1046, 0.02956, 1.0, 0.1329, 0.1022, 0.02843, 1.0, 0.1329, 0.1022, 0.02843, 1.0, 0.1329, 0.1022, 0.02843, 1.0, 0.1329, 0.1022, 0.02843, 1.0, 0.1329, 0.1022, 0.02843, 1.0, 0.1329, 0.1022, 0.02843, 1.0, 0.1329, 0.1022, 0.02843, 1.0, 0.1329, 0.1022, 0.02843, 1.0, 0.1329, 0.1022, 0.02843, 1.0, 0.1329, 0.1022, 0.02843, 1.0, 0.1329, 0.1022, 0.02843, 1.0, 0.1329, 0.1022, 0.02843, 1.0, 0.1329, 0.1022, 0.02843, 1.0, 0.1329, 0.1022, 0.02843, 1.0, 0.1329, 0.1022, 0.02843, 1.0, 0.1329, 0.1022, 0.02843, 1.0, 0.1329, 0.1022, 0.02843, 1.0, 0.1329, 0.1022, 0.02843, 1.0, 0.1329, 0.1022, 0.02843, 1.0, 0.1329, 0.1022, 0.02843, 1.0, 0.1413, 0.1095, 0.0319, 1.0, 0.1329, 0.1022, 0.02843, 1.0, 0.1329, 0.1022, 0.02843, 1.0, 0.1329, 0.1022, 0.02843, 1.0, 0.1329, 0.1022, 0.02843, 1.0, 0.1329, 0.1022, 0.02843, 1.0, 0.1329, 0.1022, 0.02843, 1.0, 0.1329, 0.1022, 0.02843, 1.0, 0.1329, 0.1022, 0.02843, 1.0, 0.159, 0.1248, 0.04231, 1.0, 0.1329, 0.1022, 0.02843, 1.0, 0.1329, 0.1022, 0.02843, 1.0, 0.1329, 0.1022, 0.02843, 1.0, 0.1329, 0.1022, 0.02843, 1.0, 0.1329, 0.1022, 0.02843, 1.0, 0.1329, 0.1022, 0.02843, 1.0, 0.1329, 0.1022, 0.02843, 1.0, 0.1329, 0.1022, 0.02843, 1.0, 0.1329, 0.1022, 0.02843, 1.0, 0.1329, 0.1022, 0.02843, 1.0, 0.1329, 0.1022, 0.02843, 1.0, 0.1329, 0.1022, 0.02843, 1.0, 0.1329, 0.1022, 0.02843, 1.0, 0.1356, 0.1046, 0.02956, 1.0, 0.1329, 0.1022, 0.02843, 1.0, 0.1329, 0.1022, 0.02843, 1.0, 0.1329, 0.1022, 0.02843, 1.0, 0.1329, 0.1022, 0.02843, 1.0, 0.1329, 0.1022, 0.02843, 1.0, 0.1329, 0.1022, 0.02843, 1.0, 0.1329, 0.1022, 0.02843, 1.0, 0.1329, 0.1022, 0.02843, 1.0, 0.1329, 0.1022, 0.02843, 1.0, 0.1329, 0.1022, 0.02843, 1.0, 0.1329, 0.1022, 0.02843, 1.0, 0.1329, 0.1022, 0.02843, 1.0, 0.1329, 0.1022, 0.02843, 1.0, 0.1329, 0.1022, 0.02843, 1.0, 0.1329, 0.1022, 0.02843, 1.0, 0.1329, 0.1022, 0.02843, 1.0, 0.1329, 0.1022, 0.02843, 1.0, 0.1329, 0.1022, 0.02843, 1.0, 0.1384, 0.107, 0.03071, 1.0, 0.1329, 0.1022, 0.02843, 1.0, 0.1329, 0.1022, 0.02843, 1.0, 0.1329, 0.1022, 0.02843, 1.0, 0.1329, 0.1022, 0.02843, 1.0, 0.1329, 0.1022, 0.02843, 1.0, 0.1329, 0.1022, 0.02843, 1.0, 0.1329, 0.1022, 0.02843, 1.0, 0.1329, 0.1022, 0.02843, 1.0, 0.1329, 0.1022, 0.02843, 1.0, 0.1413, 0.1095, 0.0319, 1.0, 0.1812, 0.15, 0.05781, 1.0, 0.2195, 0.1878, 0.09084, 1.0, 0.1384, 0.107, 0.03071, 1.0, 0.1329, 0.1022, 0.02843, 1.0, 0.1329, 0.1022, 0.02843, 1.0, 0.1329, 0.1022, 0.02843, 1.0, 0.1329, 0.1022, 0.02843, 1.0, 0.1329, 0.1022, 0.02843, 1.0, 0.1329, 0.1022, 0.02843, 1.0, 0.1329, 0.1022, 0.02843, 1.0, 0.1329, 0.1022, 0.02843, 1.0, 0.1329, 0.1022, 0.02843, 1.0, 0.1329, 0.1022, 0.02843, 1.0, 0.1329, 0.1022, 0.02843, 1.0, 0.1329, 0.1022, 0.02843, 1.0, 0.1329, 0.1022, 0.02843, 1.0, 0.1329, 0.1022, 0.02843, 1.0, 0.1329, 0.1022, 0.02843, 1.0, 0.1329, 0.1022, 0.02843, 1.0, 0.1329, 0.1022, 0.02843, 1.0, 0.159, 0.1248, 0.04519, 1.0, 0.1329, 0.1022, 0.02843, 1.0, 0.1329, 0.1022, 0.02843, 1.0, 0.1329, 0.1022, 0.02843, 1.0, 0.1329, 0.1022, 0.02843, 1.0, 0.1329, 0.1022, 0.02843, 1.0, 0.1329, 0.1022, 0.02843, 1.0, 0.1329, 0.1022, 0.02843, 1.0, 0.1329, 0.1022, 0.02843, 1.0, 0.1329, 0.1022, 0.02843, 1.0, 0.1329, 0.1022, 0.02843, 1.0, 0.1329, 0.1022, 0.02843, 1.0, 0.1329, 0.1022, 0.02843, 1.0, 0.1329, 0.1022, 0.02843, 1.0, 0.1329, 0.1022, 0.02843, 1.0, 0.1329, 0.1022, 0.02843, 1.0, 0.1329, 0.1022, 0.02843, 1.0, 0.1329, 0.1022, 0.02843, 1.0, 0.1329, 0.1022, 0.02843, 1.0, 0.1329, 0.1022, 0.02843, 1.0, 0.1329, 0.1022, 0.02843, 1.0, 0.1329, 0.1022, 0.02843, 1.0, 0.1329, 0.1022, 0.02843, 1.0, 0.1329, 0.1022, 0.02843, 1.0, 0.1329, 0.1022, 0.02843, 1.0, 0.1329, 0.1022, 0.02843, 1.0, 0.1329, 0.1022, 0.02843, 1.0, 0.1329, 0.1022, 0.02843, 1.0, 0.1329, 0.1022, 0.02843, 1.0, 0.1329, 0.1022, 0.02843, 1.0, 0.1329, 0.1022, 0.02843, 1.0, 0.1329, 0.1022, 0.02843, 1.0, 0.1329, 0.1022, 0.02843, 1.0, 0.1329, 0.1022, 0.02843, 1.0, 0.1329, 0.1022, 0.02843, 1.0, 0.1329, 0.1022, 0.02843, 1.0, 0.1329, 0.1022, 0.02843, 1.0, 0.1329, 0.1022, 0.02843, 1.0, 0.1329, 0.1022, 0.02843, 1.0, 0.1329, 0.1022, 0.02843, 1.0, 0.1329, 0.1022, 0.02843, 1.0, 0.1329, 0.1022, 0.02843, 1.0, 0.1329, 0.1022, 0.02843, 1.0, 0.1329, 0.1022, 0.02843, 1.0, 0.1329, 0.1022, 0.02843, 1.0, 0.1329, 0.1022, 0.02843, 1.0, 0.1329, 0.1022, 0.02843, 1.0, 0.1329, 0.1022, 0.02843, 1.0, 0.1329, 0.1022, 0.02843, 1.0, 0.1329, 0.1022, 0.02843, 1.0, 0.1329, 0.1022, 0.02843, 1.0, 0.1329, 0.1022, 0.02843, 1.0, 0.1329, 0.1022, 0.02843, 1.0, 0.1329, 0.1022, 0.02843, 1.0, 0.1329, 0.1022, 0.02843, 1.0, 0.1329, 0.1022, 0.02843, 1.0, 0.1329, 0.1022, 0.02843, 1.0, 0.1329, 0.1022, 0.02843, 1.0, 0.1329, 0.1022, 0.02843, 1.0, 0.1329, 0.1022, 0.02843, 1.0, 0.1329, 0.1022, 0.02843, 1.0, 0.1329, 0.1022, 0.02843, 1.0, 0.1329, 0.1022, 0.02843, 1.0, 0.1329, 0.1022, 0.02843, 1.0, 0.1329, 0.1022, 0.02843, 1.0, 0.1329, 0.1022, 0.02843, 1.0, 0.1329, 0.1022, 0.02843, 1.0, 0.1329, 0.1022, 0.02843, 1.0, 0.1329, 0.1022, 0.02843, 1.0, 0.1329, 0.1022, 0.02843, 1.0, 0.1329, 0.1022, 0.02843, 1.0, 0.1651, 0.1683, 0.2159, 1.0, 0.1651, 0.1683, 0.2159, 1.0, 0.1651, 0.1683, 0.2159, 1.0, 0.1651, 0.1683, 0.2159, 1.0, 0.06301, 0.0648, 0.08022, 1.0, 0.05781, 0.05951, 0.07421, 1.0, 0.05781, 0.05951, 0.07421, 1.0, 0.1651, 0.1683, 0.2159, 1.0, 0.1651, 0.1683, 0.2159, 1.0, 0.1651, 0.1683, 0.2159, 1.0, 0.1651, 0.1683, 0.2159, 1.0, 0.15, 0.1529, 0.1912, 1.0, 0.1651, 0.1683, 0.2159, 1.0, 0.05781, 0.05951, 0.07421, 1.0, 0.1651, 0.1683, 0.2159, 1.0, 0.1651, 0.1683, 0.2159, 1.0, 0.1651, 0.1683, 0.2159, 1.0, 0.1651, 0.1683, 0.2159, 1.0, 0.1651, 0.1683, 0.2159, 1.0, 0.1651, 0.1683, 0.2159, 1.0, 0.05781, 0.05951, 0.07421, 1.0, 0.1651, 0.1683, 0.2159, 1.0, 0.1651, 0.1683, 0.2159, 1.0, 0.1651, 0.1683, 0.2159, 1.0, 0.1651, 0.1683, 0.2159, 1.0, 0.08866, 0.09084, 0.1144, 1.0, 0.06301, 0.0648, 0.08022, 1.0, 0.05781, 0.05951, 0.07421, 1.0, 0.1651, 0.1683, 0.2159, 1.0, 0.1651, 0.1683, 0.2159, 1.0, 0.1651, 0.1683, 0.2159, 1.0, 0.1651, 0.1683, 0.2159, 1.0, 0.1651, 0.1683, 0.2159, 1.0, 0.1651, 0.1683, 0.2159, 1.0, 0.05781, 0.05951, 0.07421, 1.0, 0.1651, 0.1683, 0.2159, 1.0, 0.1651, 0.1683, 0.2159, 1.0, 0.1651, 0.1683, 0.2159, 1.0, 0.1651, 0.1683, 0.2159, 1.0, 0.1651, 0.1683, 0.2159, 1.0, 0.1651, 0.1683, 0.2159, 1.0, 0.1651, 0.1683, 0.2159, 1.0, 0.1651, 0.1683, 0.2159, 1.0, 0.1651, 0.1683, 0.2159, 1.0, 0.1651, 0.1683, 0.2159, 1.0, 0.05781, 0.05951, 0.07421, 1.0, 0.1651, 0.1683, 0.2159, 1.0, 0.1651, 0.1683, 0.2159, 1.0, 0.1651, 0.1683, 0.2159, 1.0, 0.1651, 0.1683, 0.2159, 1.0, 0.1651, 0.1683, 0.2159, 1.0, 0.1651, 0.1683, 0.2159, 1.0, 0.1651, 0.1683, 0.2159, 1.0, 0.1651, 0.1683, 0.2159, 1.0, 0.1651, 0.1683, 0.2159, 1.0, 0.1651, 0.1683, 0.2159, 1.0, 0.1651, 0.1683, 0.2159, 1.0, 0.1651, 0.1683, 0.2159, 1.0, 0.1651, 0.1683, 0.2159, 1.0, 0.1651, 0.1683, 0.2159, 1.0, 0.05781, 0.05951, 0.07421, 1.0, 0.1651, 0.1683, 0.2159, 1.0, 0.1651, 0.1683, 0.2159, 1.0, 0.05781, 0.05951, 0.07421, 1.0, 0.1301, 0.1329, 0.1683, 1.0, 0.15, 0.1529, 0.1912, 1.0, 0.05781, 0.05951, 0.07421, 1.0, 0.117, 0.1195, 0.1529, 1.0, 0.15, 0.1529, 0.1981, 1.0, 0.05781, 0.05951, 0.07421, 1.0, 0.1651, 0.1683, 0.2159, 1.0, 0.1651, 0.1683, 0.2159, 1.0, 0.05781, 0.05951, 0.07421, 1.0, 0.147, 0.15, 0.1878, 1.0, 0.147, 0.15, 0.1946, 1.0, 0.05781, 0.05951, 0.07421, 1.0, 0.1651, 0.1683, 0.2159, 1.0, 0.107, 0.1095, 0.1384, 1.0, 0.05781, 0.05951, 0.07421, 1.0, 0.162, 0.1651, 0.2122, 1.0, 0.117, 0.1195, 0.1529, 1.0, 0.05781, 0.05951, 0.07421, 1.0, 0.1651, 0.1683, 0.2159, 1.0, 0.1651, 0.1683, 0.2159, 1.0, 0.05781, 0.05951, 0.07421, 1.0, 0.107, 0.1095, 0.1384, 1.0, 0.1301, 0.1329, 0.1683, 1.0, 0.05781, 0.05951, 0.07421, 1.0, 0.1221, 0.1248, 0.1559, 1.0, 0.1046, 0.107, 0.1356, 1.0, 0.06125, 0.06301, 0.07819, 1.0, 0.15, 0.1529, 0.1981, 1.0, 0.1651, 0.1683, 0.2159, 1.0, 0.05781, 0.05951, 0.07421, 1.0, 0.147, 0.15, 0.1946, 1.0, 0.162, 0.1651, 0.2122, 1.0, 0.05781, 0.05951, 0.07421, 1.0, 0.1651, 0.1683, 0.2159, 1.0, 0.1221, 0.1248, 0.1559, 1.0, 0.06125, 0.06301, 0.07819, 1.0, 0.1651, 0.1683, 0.2159, 1.0, 0.162, 0.1651, 0.2122, 1.0, 0.05781, 0.05951, 0.07421, 1.0, 0.05951, 0.06125, 0.07819, 1.0, 0.08866, 0.09084, 0.1144, 1.0, 0.05781, 0.05951, 0.07421, 1.0, 0.1651, 0.1683, 0.2159, 1.0, 0.1651, 0.1683, 0.2159, 1.0, 0.05781, 0.05951, 0.07421, 1.0, 0.1651, 0.1683, 0.2159, 1.0, 0.1651, 0.1683, 0.2159, 1.0, 0.05781, 0.05951, 0.07421, 1.0, 0.1651, 0.1683, 0.2159, 1.0, 0.1651, 0.1683, 0.2159, 1.0, 0.159, 0.162, 0.2051, 1.0, 0.1651, 0.1683, 0.2159, 1.0, 0.1651, 0.1683, 0.2159, 1.0, 0.1651, 0.1683, 0.2159, 1.0, 0.1651, 0.1683, 0.2159, 1.0, 0.1651, 0.1683, 0.2159, 1.0, 0.1651, 0.1683, 0.2159, 1.0, 0.1651, 0.1683, 0.2159, 1.0, 0.1651, 0.1683, 0.2159, 1.0, 0.1651, 0.1683, 0.2159, 1.0, 0.1651, 0.1683, 0.2159, 1.0, 0.1651, 0.1683, 0.2159, 1.0, 0.1651, 0.1683, 0.2159, 1.0, 0.1651, 0.1683, 0.2159, 1.0, 0.1651, 0.1683, 0.2159, 1.0, 0.1651, 0.1683, 0.2159, 1.0, 0.1651, 0.1683, 0.2159, 1.0, 0.1651, 0.1683, 0.2159, 1.0, 0.1651, 0.1683, 0.2159, 1.0, 0.1651, 0.1683, 0.2159, 1.0, 0.1651, 0.1683, 0.2159, 1.0, 0.1651, 0.1683, 0.2159, 1.0, 0.1651, 0.1683, 0.2159, 1.0, 0.1651, 0.1683, 0.2159, 1.0, 0.1651, 0.1683, 0.2159, 1.0, 0.1651, 0.1683, 0.2159, 1.0, 0.1651, 0.1683, 0.2159, 1.0, 0.1651, 0.1683, 0.2159, 1.0, 0.1651, 0.1683, 0.2159, 1.0, 0.1651, 0.1683, 0.2159, 1.0, 0.1651, 0.1683, 0.2159, 1.0, 0.1651, 0.1683, 0.2159, 1.0, 0.1651, 0.1683, 0.2159, 1.0, 0.1651, 0.1683, 0.2159, 1.0, 0.1651, 0.1683, 0.2159, 1.0, 0.1651, 0.1683, 0.2159, 1.0, 0.1651, 0.1683, 0.2159, 1.0, 0.1651, 0.1683, 0.2159, 1.0, 0.1651, 0.1683, 0.2159, 1.0, 0.1651, 0.1683, 0.2159, 1.0, 0.1651, 0.1683, 0.2159, 1.0, 0.1651, 0.1683, 0.2159, 1.0, 0.1651, 0.1683, 0.2159, 1.0, 0.1651, 0.1683, 0.2159, 1.0, 0.1651, 0.1683, 0.2159, 1.0, 0.1651, 0.1683, 0.2159, 1.0, 0.1651, 0.1683, 0.2159, 1.0, 0.1651, 0.1683, 0.2159, 1.0, 0.1651, 0.1683, 0.2159, 1.0, 0.1651, 0.1683, 0.2159, 1.0, 0.1651, 0.1683, 0.2159, 1.0, 0.1651, 0.1683, 0.2159, 1.0, 0.1651, 0.1683, 0.2159, 1.0, 0.1651, 0.1683, 0.2159, 1.0, 0.1651, 0.1683, 0.2159, 1.0, 0.1651, 0.1683, 0.2159, 1.0, 0.1651, 0.1683, 0.2159, 1.0, 0.1651, 0.1683, 0.2159, 1.0, 0.1651, 0.1683, 0.2159, 1.0, 0.1651, 0.1683, 0.2159, 1.0, 0.1651, 0.1683, 0.2159, 1.0, 0.1651, 0.1683, 0.2159, 1.0, 0.1651, 0.1683, 0.2159, 1.0, 0.1651, 0.1683, 0.2159, 1.0, 0.1651, 0.1683, 0.2159, 1.0, 0.1651, 0.1683, 0.2159, 1.0, 0.1651, 0.1683, 0.2159, 1.0, 0.1651, 0.1683, 0.2159, 1.0, 0.1651, 0.1683, 0.2159, 1.0, 0.1651, 0.1683, 0.2159, 1.0, 0.1651, 0.1683, 0.2159, 1.0, 0.1651, 0.1683, 0.2159, 1.0, 0.1651, 0.1683, 0.2159, 1.0, 0.1651, 0.1683, 0.2159, 1.0, 0.1651, 0.1683, 0.2159, 1.0, 0.1651, 0.1683, 0.2159, 1.0, 0.1651, 0.1683, 0.2159, 1.0, 0.1651, 0.1683, 0.2159, 1.0, 0.1651, 0.1683, 0.2159, 1.0, 0.1651, 0.1683, 0.2159, 1.0, 0.1651, 0.1683, 0.2159, 1.0, 0.1651, 0.1683, 0.2159, 1.0, 0.1651, 0.1683, 0.2159, 1.0, 0.1651, 0.1683, 0.2159, 1.0, 0.1651, 0.1683, 0.2159, 1.0, 0.1651, 0.1683, 0.2159, 1.0, 0.1651, 0.1683, 0.2159, 1.0, 0.1651, 0.1683, 0.2159, 1.0, 0.1651, 0.1683, 0.2159, 1.0, 0.1651, 0.1683, 0.2159, 1.0, 0.1651, 0.1683, 0.2159, 1.0, 0.1651, 0.1683, 0.2159, 1.0, 0.1651, 0.1683, 0.2159, 1.0, 0.159, 0.162, 0.2051, 1.0, 0.1651, 0.1683, 0.2159, 1.0, 0.1651, 0.1683, 0.2159, 1.0, 0.1651, 0.1683, 0.2159, 1.0, 0.1651, 0.1683, 0.2159, 1.0, 0.1651, 0.1683, 0.2159, 1.0, 0.1651, 0.1683, 0.2159, 1.0, 0.1651, 0.1683, 0.2159, 1.0, 0.1651, 0.1683, 0.2159, 1.0, 0.1651, 0.1683, 0.2159, 1.0, 0.1651, 0.1683, 0.2159, 1.0, 0.1651, 0.1683, 0.2159, 1.0, 0.1651, 0.1683, 0.2159, 1.0, 0.1651, 0.1683, 0.2159, 1.0, 0.1651, 0.1683, 0.2159, 1.0, 0.1651, 0.1683, 0.2159, 1.0, 0.1651, 0.1683, 0.2159, 1.0, 0.1651, 0.1683, 0.2159, 1.0, 0.1651, 0.1683, 0.2159, 1.0, 0.1651, 0.1683, 0.2159, 1.0, 0.1651, 0.1683, 0.2159, 1.0, 0.1651, 0.1683, 0.2159, 1.0, 0.1651, 0.1683, 0.2159, 1.0, 0.1651, 0.1683, 0.2159, 1.0, 0.1651, 0.1683, 0.2159, 1.0, 0.1651, 0.1683, 0.2159, 1.0, 0.1651, 0.1683, 0.2159, 1.0, 0.1651, 0.1683, 0.2159, 1.0, 0.1651, 0.1683, 0.2159, 1.0, 0.1651, 0.1683, 0.2159, 1.0, 0.1651, 0.1683, 0.2159, 1.0, 0.1651, 0.1683, 0.2159, 1.0, 0.1651, 0.1683, 0.2159, 1.0, 0.1651, 0.1683, 0.2159, 1.0, 0.1651, 0.1683, 0.2159, 1.0, 0.1651, 0.1683, 0.2159, 1.0, 0.1651, 0.1683, 0.2159, 1.0, 0.1651, 0.1683, 0.2159, 1.0, 0.1651, 0.1683, 0.2159, 1.0, 0.1651, 0.1683, 0.2159, 1.0, 0.1651, 0.1683, 0.2159, 1.0, 0.1651, 0.1683, 0.2159, 1.0, 0.1651, 0.1683, 0.2159, 1.0, 0.1651, 0.1683, 0.2159, 1.0, 0.1651, 0.1683, 0.2159, 1.0])
me_cylinder_005.use_remesh_preserve_volume = False
me_cylinder_005.use_remesh_preserve_attributes = False
me_cylinder_005.use_mirror_vertex_groups = False
me_cylinder_005.update()
me_cylinder_006 = bpy.data.meshes.new('Cylinder.006')
me_cylinder_006.from_pydata([(0.09443, 0.2495, 0.07925), (0.04299, 0.2633, 0.07925), (0.2493, 0.09547, 0.08012), (0.2636, 0.04195, 0.08012), (0.2078, -0.1676, 0.0807), (0.1676, -0.2078, 0.0807), (-0.04559, -0.2626, 0.0771), (-0.09183, -0.2502, 0.0771), (-0.2494, -0.09504, 0.07976), (-0.2635, -0.04238, 0.07976), (-0.2096, 0.1659, 0.08265), (-0.1659, 0.2096, 0.08265), (0.09443, 0.2495, 0.1342), (0.04299, 0.2633, 0.1342), (0.2493, 0.09547, 0.1351), (0.2636, 0.04195, 0.1351), (0.2078, -0.1676, 0.1357), (0.1676, -0.2078, 0.1357), (-0.04559, -0.2626, 0.1321), (-0.09183, -0.2502, 0.1321), (-0.2494, -0.09504, 0.1347), (-0.2635, -0.04238, 0.1347), (-0.2096, 0.1659, 0.1376), (-0.1659, 0.2096, 0.1376), (0.1219, 0.322, 0.168), (0.05551, 0.3398, 0.168), (0.3218, 0.1231, 0.1691), (0.3403, 0.054, 0.1691), (0.2683, -0.2165, 0.1699), (0.2164, -0.2684, 0.1699), (-0.05883, -0.3391, 0.1652), (-0.1185, -0.3232, 0.1652), (-0.3219, -0.1228, 0.1687), (-0.3401, -0.05485, 0.1687), (-0.2705, 0.214, 0.1724), (-0.2141, 0.2704, 0.1724), (0.1219, 0.322, 0.2085), (0.05551, 0.3398, 0.2085), (0.3218, 0.1231, 0.2096), (0.3403, 0.054, 0.2096), (0.2683, -0.2165, 0.2104), (0.2164, -0.2684, 0.2104), (-0.05883, -0.3391, 0.2058), (-0.1185, -0.3232, 0.2058), (-0.3219, -0.1228, 0.2092), (-0.3401, -0.05485, 0.2092), (-0.2705, 0.214, 0.2129), (-0.2141, 0.2704, 0.2129), (0.07793, 0.2055, 0.2557), (0.03551, 0.2168, 0.2557), (0.2056, 0.0784, 0.2564), (0.2175, 0.03425, 0.2564), (0.1715, -0.1386, 0.2569), (0.1383, -0.1717, 0.2569), (-0.03755, -0.2169, 0.254), (-0.07569, -0.2067, 0.254), (-0.2056, -0.07873, 0.2561), (-0.2173, -0.0353, 0.2561), (-0.1728, 0.1365, 0.2585), (-0.1368, 0.1725, 0.2585), (0.5416, -1.261, -0.04848), (1.261, -0.5416, 0.03424), (1.363, -0.1603, -0.04742), (0.1537, -1.361, 0.0277), (0.8183, 1.1, -0.04585), (1.1, 0.8202, 0.03318), (1.1, 0.8202, -0.04742), (-0.8136, -1.102, -0.04194), (0.5416, -1.261, 0.03424), (-0.8136, -1.102, 0.0277), (1.363, -0.1603, 0.03318), (1.261, -0.5416, -0.04848), (0.8183, 1.1, 0.03161), (-1.215, -0.9051, 0.0365), (1.393, -0.5982, 0.03838), (0.1698, -1.503, 0.03115), (-1.215, -0.9051, -0.05111), (1.505, -0.1771, 0.03721), (0.9038, 1.216, 0.03548), (-1.397, 0.5947, -0.05692), (-0.8986, -1.217, -0.04576), (-1.397, 0.5947, 0.04231), (-0.8986, -1.217, 0.03115), (1.215, 0.9059, -0.05182), (-1.505, 0.1762, -0.05111), (-0.5947, 1.397, -0.05692), (0.9038, 1.216, -0.05009), (0.1698, -1.503, -0.04576), (1.505, -0.1771, -0.05182), (0.5982, -1.393, -0.05299), (0.5757, -1.009, -0.0656), (1.161, -0.003852, -0.06402), (1.003, 0.5838, -0.06402), (-0.006091, -1.158, -0.05579), (-0.001006, 1.16, 0.05454), (1.009, -0.5757, -0.0656), (1.009, -0.5757, 0.05848), (-0.006091, -1.158, 0.04867), (-0.001006, 1.16, -0.06166), (1.003, 0.5838, 0.0569), (0.5757, -1.009, 0.05848), (1.161, -0.003852, 0.0569), (0.5809, 1.004, 0.05454), (-1.161, 0.002678, 0.05592), (-1.109, -0.6435, 0.06233), (1.114, -0.6359, 0.06515), (-0.006727, -1.279, 0.05431), (-0.001111, 1.281, -0.06755), (-0.175, 1.505, -0.05009), (-0.6307, 1.119, 0.07104), (-0.5947, 1.397, 0.04231), (1.108, 0.6448, 0.0634), (1.215, 0.9059, 0.03721), (0.6359, -1.114, 0.06515), (0.5982, -1.393, 0.03838), (-1.109, -0.6435, -0.06908), (1.282, -0.004254, 0.0634), (0.6417, 1.109, 0.0608), (-1.119, 0.6307, -0.07779), (-1.282, 0.002958, 0.06233), (-1.505, 0.1762, 0.0365), (-0.175, 1.505, 0.03548), (1.393, -0.5982, -0.05299), (0.6359, -1.114, -0.0719), (1.282, -0.004254, -0.07015), (0.6417, 1.109, -0.06755), (-1.119, 0.6307, 0.07104), (-1.282, 0.002958, -0.06908), (1.108, 0.6448, -0.07015), (-0.6338, -1.111, -0.06106), (-0.006727, -1.279, -0.06106), (-0.6338, -1.111, 0.05431), (-0.001111, 1.281, 0.0608), (1.114, -0.6359, -0.0719), (-0.6307, 1.119, -0.07779), (0.1564, 0.9581, -0.07747), (0.1564, 0.9581, 0.07747), (0.3436, 0.9079, -0.07747), (0.3436, 0.9079, 0.07747), (0.9069, 0.3474, -0.08061), (0.9069, 0.3474, 0.08061), (0.9591, 0.1526, -0.08061), (0.9591, 0.1526, 0.08061), (0.7562, -0.6099, -0.08272), (0.7562, -0.6099, 0.08272), (0.6099, -0.7562, -0.08272), (0.6099, -0.7562, 0.08272), (-0.1659, -0.9556, -0.06963), (-0.1659, -0.9556, 0.06963), (-0.3341, -0.9105, -0.06963), (-0.3341, -0.9105, 0.06963), (-0.9073, -0.3458, -0.07931), (-0.9073, -0.3458, 0.07931), (-0.9587, -0.1542, -0.07931), (-0.9587, -0.1542, 0.07931), (-0.7625, 0.6036, -0.08983), (-0.7625, 0.6036, 0.08983), (-0.6036, 0.7625, -0.08983), (-0.6036, 0.7625, 0.08983), (-0.4733, 1.766, -0.01424), (1.293, 1.293, -0.01424), (1.766, -0.4733, -0.01424), (0.4733, -1.766, -0.01424), (-1.293, -1.293, -0.01424), (-1.766, 0.4733, -0.01424), (-1.1, -0.8194, 0.03254), (-0.1584, 1.362, -0.04585), (-1.264, 0.5384, 0.0378), (-0.5384, 1.264, 0.0378), (-1.362, 0.1595, -0.04678), (-1.1, -0.8194, -0.04678), (0.1537, -1.361, -0.04194), (-0.1584, 1.362, 0.03161), (-1.264, 0.5384, -0.05203), (-1.362, 0.1595, 0.03254), (-0.5384, 1.264, -0.05203), (0.5809, 1.004, -0.06166), (-1.013, 0.571, 0.06381), (-1.161, 0.002678, -0.06304), (-0.5738, -1.006, -0.05579), (-0.5738, -1.006, 0.04867), (-0.571, 1.013, -0.07093), (-1.004, -0.5826, 0.05592), (-0.571, 1.013, 0.06381), (-1.004, -0.5826, -0.06304), (-1.013, 0.571, -0.07093)], [], [(6, 5, 17, 18), (18, 17, 29, 30), (3, 2, 14, 15), (10, 9, 21, 22), (7, 6, 18, 19), (4, 3, 15, 16), (11, 10, 22, 23), (0, 1, 13, 12), (8, 7, 19, 20), (5, 4, 16, 17), (1, 11, 23, 13), (2, 0, 12, 14), (9, 8, 20, 21), (33, 32, 44, 45), (15, 14, 26, 27), (22, 21, 33, 34), (19, 18, 30, 31), (16, 15, 27, 28), (23, 22, 34, 35), (12, 13, 25, 24), (20, 19, 31, 32), (17, 16, 28, 29), (13, 23, 35, 25), (14, 12, 24, 26), (21, 20, 32, 33), (38, 36, 48, 50), (30, 29, 41, 42), (27, 26, 38, 39), (34, 33, 45, 46), (31, 30, 42, 43), (28, 27, 39, 40), (35, 34, 46, 47), (24, 25, 37, 36), (32, 31, 43, 44), (29, 28, 40, 41), (25, 35, 47, 37), (26, 24, 36, 38), (48, 49, 59, 58, 57, 56, 55, 54, 53, 52, 51, 50), (45, 44, 56, 57), (42, 41, 53, 54), (39, 38, 50, 51), (46, 45, 57, 58), (43, 42, 54, 55), (40, 39, 51, 52), (47, 46, 58, 59), (36, 37, 49, 48), (44, 43, 55, 56), (41, 40, 52, 53), (37, 47, 59, 49), (61, 70, 77, 74), (64, 66, 83, 86), (170, 165, 73, 76), (175, 166, 108, 85), (70, 62, 88, 77), (71, 61, 74, 122), (60, 171, 87, 89), (174, 169, 84, 120), (165, 69, 82, 73), (65, 72, 78, 112), (173, 167, 81, 79), (172, 168, 110, 121), (68, 60, 89, 114), (168, 175, 85, 110), (171, 63, 75, 87), (67, 170, 76, 80), (72, 64, 86, 78), (167, 174, 120, 81), (62, 71, 122, 88), (69, 67, 80, 82), (63, 68, 114, 75), (66, 65, 112, 83), (166, 172, 121, 108), (169, 173, 79, 84), (180, 182, 104, 131), (178, 103, 119, 127), (93, 90, 123, 130), (96, 95, 133, 105), (91, 101, 116, 124), (98, 181, 134, 107), (182, 184, 115, 104), (92, 176, 125, 128), (101, 96, 105, 116), (181, 183, 109, 134), (97, 93, 130, 106), (115, 129, 80, 76), (119, 126, 81, 120), (129, 131, 82, 80), (111, 128, 83, 112), (118, 127, 84, 79), (109, 132, 121, 110), (117, 111, 112, 78), (127, 119, 120, 84), (105, 133, 122, 74), (107, 134, 85, 108), (128, 125, 86, 83), (116, 105, 74, 77), (134, 109, 110, 85), (106, 130, 87, 75), (125, 117, 78, 86), (133, 124, 88, 122), (113, 106, 75, 114), (132, 107, 108, 121), (123, 113, 114, 89), (126, 118, 79, 81), (131, 104, 73, 82), (130, 123, 89, 87), (124, 116, 77, 88), (104, 115, 76, 73), (102, 99, 111, 117), (177, 185, 118, 126), (183, 94, 132, 109), (90, 100, 113, 123), (185, 178, 127, 118), (94, 98, 107, 132), (99, 92, 128, 111), (100, 97, 106, 113), (179, 180, 131, 129), (95, 91, 124, 133), (103, 177, 126, 119), (176, 102, 117, 125), (184, 179, 129, 115), (135, 136, 138, 137), (165, 170, 163), (139, 140, 142, 141), (62, 70, 161), (143, 144, 146, 145), (171, 60, 162), (147, 148, 150, 149), (69, 165, 163), (151, 152, 154, 153), (167, 173, 164), (150, 148, 6, 7), (155, 156, 158, 157), (60, 68, 162), (135, 137, 139, 141, 143, 145, 147, 149, 151, 153, 155, 157), (172, 166, 159), (68, 63, 162), (71, 62, 161), (64, 72, 160), (63, 171, 162), (175, 168, 159), (70, 61, 161), (66, 64, 160), (166, 175, 159), (61, 71, 161), (169, 174, 164), (72, 65, 160), (168, 172, 159), (173, 169, 164), (65, 66, 160), (67, 69, 163), (174, 167, 164), (170, 67, 163), (152, 151, 184, 182), (141, 142, 101, 91), (147, 145, 90, 93), (150, 152, 182, 180), (156, 155, 185, 177), (145, 146, 100, 90), (136, 135, 98, 94), (146, 148, 97, 100), (143, 141, 91, 95), (137, 138, 102, 176), (148, 147, 93, 97), (157, 158, 183, 181), (142, 144, 96, 101), (139, 137, 176, 92), (135, 157, 181, 98), (144, 143, 95, 96), (153, 154, 103, 178), (138, 140, 99, 102), (158, 136, 94, 183), (155, 153, 178, 185), (140, 139, 92, 99), (149, 150, 180, 179), (154, 156, 177, 103), (151, 149, 179, 184), (148, 146, 5, 6), (146, 144, 4, 5), (144, 142, 3, 4), (136, 158, 11, 1), (138, 136, 1, 0), (142, 140, 2, 3), (158, 156, 10, 11), (140, 138, 0, 2), (156, 154, 9, 10), (154, 152, 8, 9), (152, 150, 7, 8)])
me_cylinder_006.polygons.foreach_set('use_smooth', [True] * 188)
_ca = me_cylinder_006.color_attributes.new('Col', 'BYTE_COLOR', 'CORNER')
_ca.data.foreach_set('color', [0.6376, 0.06125, 0.02519, 1.0, 0.6376, 0.06125, 0.02519, 1.0, 0.6376, 0.06125, 0.02519, 1.0, 0.6376, 0.06125, 0.02519, 1.0, 0.6376, 0.06125, 0.02519, 1.0, 0.6376, 0.06125, 0.02519, 1.0, 0.6376, 0.06125, 0.02519, 1.0, 0.6376, 0.06125, 0.02519, 1.0, 0.6376, 0.06125, 0.02519, 1.0, 0.6376, 0.06125, 0.02519, 1.0, 0.6376, 0.06125, 0.02519, 1.0, 0.6376, 0.06125, 0.02519, 1.0, 0.6376, 0.06125, 0.02519, 1.0, 0.6376, 0.06125, 0.02519, 1.0, 0.6376, 0.06125, 0.02519, 1.0, 0.6376, 0.06125, 0.02519, 1.0, 0.6376, 0.06125, 0.02519, 1.0, 0.6376, 0.06125, 0.02519, 1.0, 0.6376, 0.06125, 0.02519, 1.0, 0.6376, 0.06125, 0.02519, 1.0, 0.6376, 0.06125, 0.02519, 1.0, 0.6376, 0.06125, 0.02519, 1.0, 0.6376, 0.06125, 0.02519, 1.0, 0.6376, 0.06125, 0.02519, 1.0, 0.6376, 0.06125, 0.02519, 1.0, 0.6376, 0.06125, 0.02519, 1.0, 0.6376, 0.06125, 0.02519, 1.0, 0.6376, 0.06125, 0.02519, 1.0, 0.6376, 0.06125, 0.02519, 1.0, 0.6376, 0.06125, 0.02519, 1.0, 0.6376, 0.06125, 0.02519, 1.0, 0.6376, 0.06125, 0.02519, 1.0, 0.6376, 0.06125, 0.02519, 1.0, 0.6376, 0.06125, 0.02519, 1.0, 0.6376, 0.06125, 0.02519, 1.0, 0.6376, 0.06125, 0.02519, 1.0, 0.6376, 0.06125, 0.02519, 1.0, 0.6376, 0.06125, 0.02519, 1.0, 0.6376, 0.06125, 0.02519, 1.0, 0.6376, 0.06125, 0.02519, 1.0, 0.6376, 0.06125, 0.02519, 1.0, 0.6376, 0.06125, 0.02519, 1.0, 0.6376, 0.06125, 0.02519, 1.0, 0.6376, 0.06125, 0.02519, 1.0, 0.6376, 0.06125, 0.02519, 1.0, 0.6376, 0.06125, 0.02519, 1.0, 0.6376, 0.06125, 0.02519, 1.0, 0.6376, 0.06125, 0.02519, 1.0, 0.6376, 0.06125, 0.02519, 1.0, 0.6376, 0.06125, 0.02519, 1.0, 0.6376, 0.06125, 0.02519, 1.0, 0.6376, 0.06125, 0.02519, 1.0, 0.6376, 0.06125, 0.02519, 1.0, 0.6376, 0.06125, 0.02519, 1.0, 0.6376, 0.06125, 0.02519, 1.0, 0.6376, 0.06125, 0.02519, 1.0, 0.6376, 0.06125, 0.02519, 1.0, 0.6376, 0.06125, 0.02519, 1.0, 0.6376, 0.06125, 0.02519, 1.0, 0.6376, 0.06125, 0.02519, 1.0, 0.6376, 0.06125, 0.02519, 1.0, 0.6376, 0.06125, 0.02519, 1.0, 0.6376, 0.06125, 0.02519, 1.0, 0.6376, 0.06125, 0.02519, 1.0, 0.6376, 0.06125, 0.02519, 1.0, 0.6376, 0.06125, 0.02519, 1.0, 0.6376, 0.06125, 0.02519, 1.0, 0.6376, 0.06125, 0.02519, 1.0, 0.5776, 0.06848, 0.03434, 1.0, 0.6376, 0.06125, 0.02519, 1.0, 0.6376, 0.06125, 0.02519, 1.0, 0.6376, 0.06125, 0.02519, 1.0, 0.6376, 0.06125, 0.02519, 1.0, 0.6376, 0.06125, 0.02519, 1.0, 0.6376, 0.06125, 0.02519, 1.0, 0.6376, 0.06125, 0.02519, 1.0, 0.6376, 0.06125, 0.02519, 1.0, 0.6376, 0.06125, 0.02519, 1.0, 0.6376, 0.06125, 0.02519, 1.0, 0.6376, 0.06125, 0.02519, 1.0, 0.6376, 0.06125, 0.02519, 1.0, 0.6376, 0.06125, 0.02519, 1.0, 0.6376, 0.06125, 0.02519, 1.0, 0.6376, 0.06125, 0.02519, 1.0, 0.6376, 0.06125, 0.02519, 1.0, 0.6376, 0.06125, 0.02519, 1.0, 0.6376, 0.06125, 0.02519, 1.0, 0.6376, 0.06125, 0.02519, 1.0, 0.6376, 0.06125, 0.02519, 1.0, 0.6376, 0.06125, 0.02519, 1.0, 0.6376, 0.06125, 0.02519, 1.0, 0.6376, 0.06125, 0.02519, 1.0, 0.6376, 0.06125, 0.02519, 1.0, 0.6376, 0.06125, 0.02519, 1.0, 0.6376, 0.06125, 0.02519, 1.0, 0.6376, 0.06125, 0.02519, 1.0, 0.6376, 0.06125, 0.02519, 1.0, 0.6376, 0.06125, 0.02519, 1.0, 0.6376, 0.06125, 0.02519, 1.0, 0.6376, 0.06125, 0.02519, 1.0, 0.6376, 0.06125, 0.02519, 1.0, 0.6376, 0.06125, 0.02519, 1.0, 0.6376, 0.06125, 0.02519, 1.0, 0.6376, 0.06125, 0.02519, 1.0, 0.6376, 0.06125, 0.02519, 1.0, 0.6376, 0.06125, 0.02519, 1.0, 0.6376, 0.06125, 0.02519, 1.0, 0.6376, 0.06125, 0.02519, 1.0, 0.6376, 0.06125, 0.02519, 1.0, 0.6376, 0.06125, 0.02519, 1.0, 0.6376, 0.06125, 0.02519, 1.0, 0.6376, 0.06125, 0.02519, 1.0, 0.6376, 0.06125, 0.02519, 1.0, 0.6376, 0.06125, 0.02519, 1.0, 0.6376, 0.06125, 0.02519, 1.0, 0.6376, 0.06125, 0.02519, 1.0, 0.6376, 0.06125, 0.02519, 1.0, 0.6376, 0.06125, 0.02519, 1.0, 0.6376, 0.06125, 0.02519, 1.0, 0.6376, 0.06125, 0.02519, 1.0, 0.6376, 0.06125, 0.02519, 1.0, 0.6376, 0.06125, 0.02519, 1.0, 0.6376, 0.06125, 0.02519, 1.0, 0.6376, 0.06125, 0.02519, 1.0, 0.6376, 0.06125, 0.02519, 1.0, 0.6376, 0.06125, 0.02519, 1.0, 0.6376, 0.06125, 0.02519, 1.0, 0.6376, 0.06125, 0.02519, 1.0, 0.6376, 0.06125, 0.02519, 1.0, 0.6376, 0.06125, 0.02519, 1.0, 0.6376, 0.06125, 0.02519, 1.0, 0.6376, 0.06125, 0.02519, 1.0, 0.6376, 0.06125, 0.02519, 1.0, 0.6376, 0.06125, 0.02519, 1.0, 0.6376, 0.06125, 0.02519, 1.0, 0.6376, 0.06125, 0.02519, 1.0, 0.6376, 0.06125, 0.02519, 1.0, 0.6376, 0.06125, 0.02519, 1.0, 0.6376, 0.06125, 0.02519, 1.0, 0.6376, 0.06125, 0.02519, 1.0, 0.6376, 0.06125, 0.02519, 1.0, 0.6376, 0.06125, 0.02519, 1.0, 0.6376, 0.06125, 0.02519, 1.0, 0.6376, 0.06125, 0.02519, 1.0, 0.6376, 0.06125, 0.02519, 1.0, 0.6376, 0.06125, 0.02519, 1.0, 0.6376, 0.06125, 0.02519, 1.0, 0.6376, 0.06125, 0.02519, 1.0, 0.6376, 0.06125, 0.02519, 1.0, 0.6376, 0.06125, 0.02519, 1.0, 0.6376, 0.06125, 0.02519, 1.0, 0.6376, 0.06125, 0.02519, 1.0, 0.6376, 0.06125, 0.02519, 1.0, 0.6376, 0.06125, 0.02519, 1.0, 0.6376, 0.06125, 0.02519, 1.0, 0.6376, 0.06125, 0.02519, 1.0, 0.6376, 0.06125, 0.02519, 1.0, 0.6376, 0.06125, 0.02519, 1.0, 0.6376, 0.06125, 0.02519, 1.0, 0.6376, 0.06125, 0.02519, 1.0, 0.6376, 0.06125, 0.02519, 1.0, 0.6376, 0.06125, 0.02519, 1.0, 0.6376, 0.06125, 0.02519, 1.0, 0.6376, 0.06125, 0.02519, 1.0, 0.6376, 0.06125, 0.02519, 1.0, 0.6376, 0.06125, 0.02519, 1.0, 0.6376, 0.06125, 0.02519, 1.0, 0.6376, 0.06125, 0.02519, 1.0, 0.6376, 0.06125, 0.02519, 1.0, 0.6376, 0.06125, 0.02519, 1.0, 0.6376, 0.06125, 0.02519, 1.0, 0.6376, 0.06125, 0.02519, 1.0, 0.6376, 0.06125, 0.02519, 1.0, 0.6376, 0.06125, 0.02519, 1.0, 0.6376, 0.06125, 0.02519, 1.0, 0.6376, 0.06125, 0.02519, 1.0, 0.6376, 0.06125, 0.02519, 1.0, 0.6376, 0.06125, 0.02519, 1.0, 0.6376, 0.06125, 0.02519, 1.0, 0.6376, 0.06125, 0.02519, 1.0, 0.6376, 0.06125, 0.02519, 1.0, 0.6376, 0.06125, 0.02519, 1.0, 0.6376, 0.06125, 0.02519, 1.0, 0.6376, 0.06125, 0.02519, 1.0, 0.6376, 0.06125, 0.02519, 1.0, 0.6376, 0.06125, 0.02519, 1.0, 0.6376, 0.06125, 0.02519, 1.0, 0.6376, 0.06125, 0.02519, 1.0, 0.6376, 0.06125, 0.02519, 1.0, 0.6376, 0.06125, 0.02519, 1.0, 0.6376, 0.06125, 0.02519, 1.0, 0.6376, 0.06125, 0.02519, 1.0, 0.6376, 0.06125, 0.02519, 1.0, 0.6376, 0.06125, 0.02519, 1.0, 0.6376, 0.06125, 0.02519, 1.0, 0.6376, 0.06125, 0.02519, 1.0, 0.6376, 0.06125, 0.02519, 1.0, 0.6376, 0.06125, 0.02519, 1.0, 0.6376, 0.06125, 0.02519, 1.0, 0.6376, 0.06125, 0.02519, 1.0, 0.6376, 0.06125, 0.02519, 1.0, 0.6376, 0.06125, 0.02519, 1.0, 0.6376, 0.06125, 0.02519, 1.0, 0.6376, 0.06125, 0.02519, 1.0, 0.016, 0.016, 0.01938, 1.0, 0.016, 0.016, 0.01938, 1.0, 0.016, 0.016, 0.01938, 1.0, 0.016, 0.016, 0.01938, 1.0, 0.016, 0.016, 0.01938, 1.0, 0.016, 0.016, 0.01938, 1.0, 0.016, 0.016, 0.01938, 1.0, 0.016, 0.016, 0.01938, 1.0, 0.016, 0.016, 0.01938, 1.0, 0.016, 0.016, 0.01938, 1.0, 0.0185, 0.0185, 0.02217, 1.0, 0.016, 0.016, 0.01938, 1.0, 0.016, 0.016, 0.01938, 1.0, 0.016, 0.016, 0.01938, 1.0, 0.016, 0.016, 0.01938, 1.0, 0.02122, 0.02122, 0.02519, 1.0, 0.016, 0.016, 0.01938, 1.0, 0.016, 0.016, 0.01938, 1.0, 0.016, 0.016, 0.01938, 1.0, 0.016, 0.016, 0.01938, 1.0, 0.016, 0.016, 0.01938, 1.0, 0.016, 0.016, 0.01938, 1.0, 0.016, 0.016, 0.01938, 1.0, 0.016, 0.016, 0.01938, 1.0, 0.016, 0.016, 0.01938, 1.0, 0.016, 0.016, 0.01938, 1.0, 0.016, 0.016, 0.01938, 1.0, 0.016, 0.016, 0.01938, 1.0, 0.016, 0.016, 0.01938, 1.0, 0.016, 0.016, 0.01938, 1.0, 0.016, 0.016, 0.01938, 1.0, 0.016, 0.016, 0.01938, 1.0, 0.016, 0.016, 0.01938, 1.0, 0.016, 0.016, 0.01938, 1.0, 0.09531, 0.09531, 0.1022, 1.0, 0.0185, 0.0185, 0.02217, 1.0, 0.016, 0.016, 0.01938, 1.0, 0.016, 0.016, 0.01938, 1.0, 0.016, 0.016, 0.01938, 1.0, 0.016, 0.016, 0.01938, 1.0, 0.016, 0.016, 0.01938, 1.0, 0.016, 0.016, 0.01938, 1.0, 0.016, 0.016, 0.01938, 1.0, 0.016, 0.016, 0.01938, 1.0, 0.01681, 0.01681, 0.02029, 1.0, 0.016, 0.016, 0.01938, 1.0, 0.016, 0.016, 0.01938, 1.0, 0.016, 0.016, 0.01938, 1.0, 0.01681, 0.01681, 0.02029, 1.0, 0.016, 0.016, 0.01938, 1.0, 0.016, 0.016, 0.01938, 1.0, 0.01681, 0.01681, 0.02029, 1.0, 0.016, 0.016, 0.01938, 1.0, 0.016, 0.016, 0.01938, 1.0, 0.016, 0.016, 0.01938, 1.0, 0.016, 0.016, 0.01938, 1.0, 0.016, 0.016, 0.01938, 1.0, 0.02122, 0.02122, 0.02416, 1.0, 0.01764, 0.01764, 0.02122, 1.0, 0.016, 0.016, 0.01938, 1.0, 0.016, 0.016, 0.01938, 1.0, 0.016, 0.016, 0.01938, 1.0, 0.016, 0.016, 0.01938, 1.0, 0.01764, 0.01764, 0.02122, 1.0, 0.016, 0.016, 0.01938, 1.0, 0.016, 0.016, 0.01938, 1.0, 0.016, 0.016, 0.01938, 1.0, 0.016, 0.016, 0.01938, 1.0, 0.016, 0.016, 0.01938, 1.0, 0.016, 0.016, 0.01938, 1.0, 0.016, 0.016, 0.01938, 1.0, 0.016, 0.016, 0.01938, 1.0, 0.016, 0.016, 0.01938, 1.0, 0.016, 0.016, 0.01938, 1.0, 0.016, 0.016, 0.01938, 1.0, 0.016, 0.016, 0.01938, 1.0, 0.016, 0.016, 0.01938, 1.0, 0.016, 0.016, 0.01938, 1.0, 0.01764, 0.01764, 0.02122, 1.0, 0.09531, 0.09531, 0.1022, 1.0, 0.02122, 0.02122, 0.02416, 1.0, 0.01681, 0.01681, 0.02029, 1.0, 0.01681, 0.01681, 0.02029, 1.0, 0.01764, 0.01764, 0.02122, 1.0, 0.016, 0.016, 0.01938, 1.0, 0.016, 0.016, 0.01938, 1.0, 0.016, 0.016, 0.01938, 1.0, 0.016, 0.016, 0.01938, 1.0, 0.016, 0.016, 0.01938, 1.0, 0.01681, 0.01681, 0.02029, 1.0, 0.016, 0.016, 0.01938, 1.0, 0.016, 0.016, 0.01938, 1.0, 0.016, 0.016, 0.01938, 1.0, 0.016, 0.016, 0.01938, 1.0, 0.016, 0.016, 0.01938, 1.0, 0.016, 0.016, 0.01938, 1.0, 0.1329, 0.1022, 0.02843, 1.0, 0.1329, 0.1022, 0.02843, 1.0, 0.1356, 0.1046, 0.02956, 1.0, 0.1329, 0.1022, 0.02843, 1.0, 0.1329, 0.1022, 0.02843, 1.0, 0.1329, 0.1022, 0.02843, 1.0, 0.1329, 0.1022, 0.02843, 1.0, 0.1329, 0.1022, 0.02843, 1.0, 0.1329, 0.1022, 0.02843, 1.0, 0.1329, 0.1022, 0.02843, 1.0, 0.1329, 0.1022, 0.02843, 1.0, 0.1329, 0.1022, 0.02843, 1.0, 0.1329, 0.1022, 0.02843, 1.0, 0.1329, 0.1022, 0.02843, 1.0, 0.1329, 0.1022, 0.02843, 1.0, 0.1329, 0.1022, 0.02843, 1.0, 0.1329, 0.1022, 0.02843, 1.0, 0.1329, 0.1022, 0.02843, 1.0, 0.1329, 0.1022, 0.02843, 1.0, 0.1329, 0.1022, 0.02843, 1.0, 0.1329, 0.1022, 0.02843, 1.0, 0.1329, 0.1022, 0.02843, 1.0, 0.1329, 0.1022, 0.02843, 1.0, 0.1329, 0.1022, 0.02843, 1.0, 0.1329, 0.1022, 0.02843, 1.0, 0.1329, 0.1022, 0.02843, 1.0, 0.1329, 0.1022, 0.02843, 1.0, 0.1356, 0.1046, 0.02956, 1.0, 0.1329, 0.1022, 0.02843, 1.0, 0.1329, 0.1022, 0.02843, 1.0, 0.1329, 0.1022, 0.02843, 1.0, 0.1329, 0.1022, 0.02843, 1.0, 0.1329, 0.1022, 0.02843, 1.0, 0.1329, 0.1022, 0.02843, 1.0, 0.1329, 0.1022, 0.02843, 1.0, 0.1329, 0.1022, 0.02843, 1.0, 0.1329, 0.1022, 0.02843, 1.0, 0.1329, 0.1022, 0.02843, 1.0, 0.1329, 0.1022, 0.02843, 1.0, 0.1329, 0.1022, 0.02843, 1.0, 0.1329, 0.1022, 0.02843, 1.0, 0.1329, 0.1022, 0.02843, 1.0, 0.1329, 0.1022, 0.02843, 1.0, 0.1329, 0.1022, 0.02843, 1.0, 0.1329, 0.1022, 0.02843, 1.0, 0.1329, 0.1022, 0.02843, 1.0, 0.1329, 0.1022, 0.02843, 1.0, 0.1329, 0.1022, 0.02843, 1.0, 0.1413, 0.1095, 0.0319, 1.0, 0.1329, 0.1022, 0.02843, 1.0, 0.1329, 0.1022, 0.02843, 1.0, 0.1329, 0.1022, 0.02843, 1.0, 0.1329, 0.1022, 0.02843, 1.0, 0.1329, 0.1022, 0.02843, 1.0, 0.1329, 0.1022, 0.02843, 1.0, 0.1329, 0.1022, 0.02843, 1.0, 0.1329, 0.1022, 0.02843, 1.0, 0.159, 0.1248, 0.04231, 1.0, 0.1329, 0.1022, 0.02843, 1.0, 0.1329, 0.1022, 0.02843, 1.0, 0.1329, 0.1022, 0.02843, 1.0, 0.1329, 0.1022, 0.02843, 1.0, 0.1329, 0.1022, 0.02843, 1.0, 0.1329, 0.1022, 0.02843, 1.0, 0.1329, 0.1022, 0.02843, 1.0, 0.1329, 0.1022, 0.02843, 1.0, 0.1329, 0.1022, 0.02843, 1.0, 0.1329, 0.1022, 0.02843, 1.0, 0.1329, 0.1022, 0.02843, 1.0, 0.1329, 0.1022, 0.02843, 1.0, 0.1329, 0.1022, 0.02843, 1.0, 0.1356, 0.1046, 0.02956, 1.0, 0.1329, 0.1022, 0.02843, 1.0, 0.1329, 0.1022, 0.02843, 1.0, 0.1329, 0.1022, 0.02843, 1.0, 0.1329, 0.1022, 0.02843, 1.0, 0.1329, 0.1022, 0.02843, 1.0, 0.1329, 0.1022, 0.02843, 1.0, 0.1329, 0.1022, 0.02843, 1.0, 0.1329, 0.1022, 0.02843, 1.0, 0.1329, 0.1022, 0.02843, 1.0, 0.1329, 0.1022, 0.02843, 1.0, 0.1329, 0.1022, 0.02843, 1.0, 0.1329, 0.1022, 0.02843, 1.0, 0.1329, 0.1022, 0.02843, 1.0, 0.1329, 0.1022, 0.02843, 1.0, 0.1329, 0.1022, 0.02843, 1.0, 0.1329, 0.1022, 0.02843, 1.0, 0.1329, 0.1022, 0.02843, 1.0, 0.1329, 0.1022, 0.02843, 1.0, 0.1384, 0.107, 0.03071, 1.0, 0.1329, 0.1022, 0.02843, 1.0, 0.1329, 0.1022, 0.02843, 1.0, 0.1329, 0.1022, 0.02843, 1.0, 0.1329, 0.1022, 0.02843, 1.0, 0.1329, 0.1022, 0.02843, 1.0, 0.1329, 0.1022, 0.02843, 1.0, 0.1329, 0.1022, 0.02843, 1.0, 0.1329, 0.1022, 0.02843, 1.0, 0.1329, 0.1022, 0.02843, 1.0, 0.1413, 0.1095, 0.0319, 1.0, 0.1812, 0.15, 0.05781, 1.0, 0.2195, 0.1878, 0.09084, 1.0, 0.1384, 0.107, 0.03071, 1.0, 0.1329, 0.1022, 0.02843, 1.0, 0.1329, 0.1022, 0.02843, 1.0, 0.1329, 0.1022, 0.02843, 1.0, 0.1329, 0.1022, 0.02843, 1.0, 0.1329, 0.1022, 0.02843, 1.0, 0.1329, 0.1022, 0.02843, 1.0, 0.1329, 0.1022, 0.02843, 1.0, 0.1329, 0.1022, 0.02843, 1.0, 0.1329, 0.1022, 0.02843, 1.0, 0.1329, 0.1022, 0.02843, 1.0, 0.1329, 0.1022, 0.02843, 1.0, 0.1329, 0.1022, 0.02843, 1.0, 0.1329, 0.1022, 0.02843, 1.0, 0.1329, 0.1022, 0.02843, 1.0, 0.1329, 0.1022, 0.02843, 1.0, 0.1329, 0.1022, 0.02843, 1.0, 0.1329, 0.1022, 0.02843, 1.0, 0.159, 0.1248, 0.04519, 1.0, 0.1329, 0.1022, 0.02843, 1.0, 0.1329, 0.1022, 0.02843, 1.0, 0.1329, 0.1022, 0.02843, 1.0, 0.1329, 0.1022, 0.02843, 1.0, 0.1329, 0.1022, 0.02843, 1.0, 0.1329, 0.1022, 0.02843, 1.0, 0.1329, 0.1022, 0.02843, 1.0, 0.1329, 0.1022, 0.02843, 1.0, 0.1329, 0.1022, 0.02843, 1.0, 0.1329, 0.1022, 0.02843, 1.0, 0.1329, 0.1022, 0.02843, 1.0, 0.1329, 0.1022, 0.02843, 1.0, 0.1329, 0.1022, 0.02843, 1.0, 0.1329, 0.1022, 0.02843, 1.0, 0.1329, 0.1022, 0.02843, 1.0, 0.1329, 0.1022, 0.02843, 1.0, 0.1329, 0.1022, 0.02843, 1.0, 0.1329, 0.1022, 0.02843, 1.0, 0.1329, 0.1022, 0.02843, 1.0, 0.1329, 0.1022, 0.02843, 1.0, 0.1329, 0.1022, 0.02843, 1.0, 0.1329, 0.1022, 0.02843, 1.0, 0.1329, 0.1022, 0.02843, 1.0, 0.1329, 0.1022, 0.02843, 1.0, 0.1329, 0.1022, 0.02843, 1.0, 0.1329, 0.1022, 0.02843, 1.0, 0.1329, 0.1022, 0.02843, 1.0, 0.1329, 0.1022, 0.02843, 1.0, 0.1329, 0.1022, 0.02843, 1.0, 0.1329, 0.1022, 0.02843, 1.0, 0.1329, 0.1022, 0.02843, 1.0, 0.1329, 0.1022, 0.02843, 1.0, 0.1329, 0.1022, 0.02843, 1.0, 0.1329, 0.1022, 0.02843, 1.0, 0.1329, 0.1022, 0.02843, 1.0, 0.1329, 0.1022, 0.02843, 1.0, 0.1329, 0.1022, 0.02843, 1.0, 0.1329, 0.1022, 0.02843, 1.0, 0.1329, 0.1022, 0.02843, 1.0, 0.1329, 0.1022, 0.02843, 1.0, 0.1329, 0.1022, 0.02843, 1.0, 0.1329, 0.1022, 0.02843, 1.0, 0.1329, 0.1022, 0.02843, 1.0, 0.1329, 0.1022, 0.02843, 1.0, 0.1329, 0.1022, 0.02843, 1.0, 0.1329, 0.1022, 0.02843, 1.0, 0.1329, 0.1022, 0.02843, 1.0, 0.1329, 0.1022, 0.02843, 1.0, 0.1329, 0.1022, 0.02843, 1.0, 0.1329, 0.1022, 0.02843, 1.0, 0.1329, 0.1022, 0.02843, 1.0, 0.1329, 0.1022, 0.02843, 1.0, 0.1329, 0.1022, 0.02843, 1.0, 0.1329, 0.1022, 0.02843, 1.0, 0.1329, 0.1022, 0.02843, 1.0, 0.1329, 0.1022, 0.02843, 1.0, 0.1329, 0.1022, 0.02843, 1.0, 0.1329, 0.1022, 0.02843, 1.0, 0.1329, 0.1022, 0.02843, 1.0, 0.1329, 0.1022, 0.02843, 1.0, 0.1329, 0.1022, 0.02843, 1.0, 0.1329, 0.1022, 0.02843, 1.0, 0.1329, 0.1022, 0.02843, 1.0, 0.1329, 0.1022, 0.02843, 1.0, 0.1329, 0.1022, 0.02843, 1.0, 0.1329, 0.1022, 0.02843, 1.0, 0.1329, 0.1022, 0.02843, 1.0, 0.1329, 0.1022, 0.02843, 1.0, 0.1329, 0.1022, 0.02843, 1.0, 0.1329, 0.1022, 0.02843, 1.0, 0.1651, 0.1683, 0.2159, 1.0, 0.1651, 0.1683, 0.2159, 1.0, 0.1651, 0.1683, 0.2159, 1.0, 0.1651, 0.1683, 0.2159, 1.0, 0.06301, 0.0648, 0.08022, 1.0, 0.05781, 0.05951, 0.07421, 1.0, 0.05781, 0.05951, 0.07421, 1.0, 0.1651, 0.1683, 0.2159, 1.0, 0.1651, 0.1683, 0.2159, 1.0, 0.1651, 0.1683, 0.2159, 1.0, 0.1651, 0.1683, 0.2159, 1.0, 0.15, 0.1529, 0.1912, 1.0, 0.1651, 0.1683, 0.2159, 1.0, 0.05781, 0.05951, 0.07421, 1.0, 0.1651, 0.1683, 0.2159, 1.0, 0.1651, 0.1683, 0.2159, 1.0, 0.1651, 0.1683, 0.2159, 1.0, 0.1651, 0.1683, 0.2159, 1.0, 0.1651, 0.1683, 0.2159, 1.0, 0.1651, 0.1683, 0.2159, 1.0, 0.05781, 0.05951, 0.07421, 1.0, 0.1651, 0.1683, 0.2159, 1.0, 0.1651, 0.1683, 0.2159, 1.0, 0.1651, 0.1683, 0.2159, 1.0, 0.1651, 0.1683, 0.2159, 1.0, 0.08866, 0.09084, 0.1144, 1.0, 0.06301, 0.0648, 0.08022, 1.0, 0.05781, 0.05951, 0.07421, 1.0, 0.1651, 0.1683, 0.2159, 1.0, 0.1651, 0.1683, 0.2159, 1.0, 0.1651, 0.1683, 0.2159, 1.0, 0.1651, 0.1683, 0.2159, 1.0, 0.1651, 0.1683, 0.2159, 1.0, 0.1651, 0.1683, 0.2159, 1.0, 0.05781, 0.05951, 0.07421, 1.0, 0.1651, 0.1683, 0.2159, 1.0, 0.1651, 0.1683, 0.2159, 1.0, 0.1651, 0.1683, 0.2159, 1.0, 0.1651, 0.1683, 0.2159, 1.0, 0.1651, 0.1683, 0.2159, 1.0, 0.1651, 0.1683, 0.2159, 1.0, 0.1651, 0.1683, 0.2159, 1.0, 0.1651, 0.1683, 0.2159, 1.0, 0.1651, 0.1683, 0.2159, 1.0, 0.1651, 0.1683, 0.2159, 1.0, 0.05781, 0.05951, 0.07421, 1.0, 0.1651, 0.1683, 0.2159, 1.0, 0.1651, 0.1683, 0.2159, 1.0, 0.1651, 0.1683, 0.2159, 1.0, 0.1651, 0.1683, 0.2159, 1.0, 0.1651, 0.1683, 0.2159, 1.0, 0.1651, 0.1683, 0.2159, 1.0, 0.1651, 0.1683, 0.2159, 1.0, 0.1651, 0.1683, 0.2159, 1.0, 0.1651, 0.1683, 0.2159, 1.0, 0.1651, 0.1683, 0.2159, 1.0, 0.1651, 0.1683, 0.2159, 1.0, 0.1651, 0.1683, 0.2159, 1.0, 0.1651, 0.1683, 0.2159, 1.0, 0.1651, 0.1683, 0.2159, 1.0, 0.05781, 0.05951, 0.07421, 1.0, 0.1651, 0.1683, 0.2159, 1.0, 0.1651, 0.1683, 0.2159, 1.0, 0.05781, 0.05951, 0.07421, 1.0, 0.1301, 0.1329, 0.1683, 1.0, 0.15, 0.1529, 0.1912, 1.0, 0.05781, 0.05951, 0.07421, 1.0, 0.117, 0.1195, 0.1529, 1.0, 0.15, 0.1529, 0.1981, 1.0, 0.05781, 0.05951, 0.07421, 1.0, 0.1651, 0.1683, 0.2159, 1.0, 0.1651, 0.1683, 0.2159, 1.0, 0.05781, 0.05951, 0.07421, 1.0, 0.147, 0.15, 0.1878, 1.0, 0.147, 0.15, 0.1946, 1.0, 0.05781, 0.05951, 0.07421, 1.0, 0.1651, 0.1683, 0.2159, 1.0, 0.107, 0.1095, 0.1384, 1.0, 0.05781, 0.05951, 0.07421, 1.0, 0.162, 0.1651, 0.2122, 1.0, 0.117, 0.1195, 0.1529, 1.0, 0.05781, 0.05951, 0.07421, 1.0, 0.1651, 0.1683, 0.2159, 1.0, 0.1651, 0.1683, 0.2159, 1.0, 0.05781, 0.05951, 0.07421, 1.0, 0.107, 0.1095, 0.1384, 1.0, 0.1301, 0.1329, 0.1683, 1.0, 0.05781, 0.05951, 0.07421, 1.0, 0.1221, 0.1248, 0.1559, 1.0, 0.1046, 0.107, 0.1356, 1.0, 0.06125, 0.06301, 0.07819, 1.0, 0.15, 0.1529, 0.1981, 1.0, 0.1651, 0.1683, 0.2159, 1.0, 0.05781, 0.05951, 0.07421, 1.0, 0.147, 0.15, 0.1946, 1.0, 0.162, 0.1651, 0.2122, 1.0, 0.05781, 0.05951, 0.07421, 1.0, 0.1651, 0.1683, 0.2159, 1.0, 0.1221, 0.1248, 0.1559, 1.0, 0.06125, 0.06301, 0.07819, 1.0, 0.1651, 0.1683, 0.2159, 1.0, 0.162, 0.1651, 0.2122, 1.0, 0.05781, 0.05951, 0.07421, 1.0, 0.05951, 0.06125, 0.07819, 1.0, 0.08866, 0.09084, 0.1144, 1.0, 0.05781, 0.05951, 0.07421, 1.0, 0.1651, 0.1683, 0.2159, 1.0, 0.1651, 0.1683, 0.2159, 1.0, 0.05781, 0.05951, 0.07421, 1.0, 0.1651, 0.1683, 0.2159, 1.0, 0.1651, 0.1683, 0.2159, 1.0, 0.05781, 0.05951, 0.07421, 1.0, 0.1651, 0.1683, 0.2159, 1.0, 0.1651, 0.1683, 0.2159, 1.0, 0.159, 0.162, 0.2051, 1.0, 0.1651, 0.1683, 0.2159, 1.0, 0.1651, 0.1683, 0.2159, 1.0, 0.1651, 0.1683, 0.2159, 1.0, 0.1651, 0.1683, 0.2159, 1.0, 0.1651, 0.1683, 0.2159, 1.0, 0.1651, 0.1683, 0.2159, 1.0, 0.1651, 0.1683, 0.2159, 1.0, 0.1651, 0.1683, 0.2159, 1.0, 0.1651, 0.1683, 0.2159, 1.0, 0.1651, 0.1683, 0.2159, 1.0, 0.1651, 0.1683, 0.2159, 1.0, 0.1651, 0.1683, 0.2159, 1.0, 0.1651, 0.1683, 0.2159, 1.0, 0.1651, 0.1683, 0.2159, 1.0, 0.1651, 0.1683, 0.2159, 1.0, 0.1651, 0.1683, 0.2159, 1.0, 0.1651, 0.1683, 0.2159, 1.0, 0.1651, 0.1683, 0.2159, 1.0, 0.1651, 0.1683, 0.2159, 1.0, 0.1651, 0.1683, 0.2159, 1.0, 0.1651, 0.1683, 0.2159, 1.0, 0.1651, 0.1683, 0.2159, 1.0, 0.1651, 0.1683, 0.2159, 1.0, 0.1651, 0.1683, 0.2159, 1.0, 0.1651, 0.1683, 0.2159, 1.0, 0.1651, 0.1683, 0.2159, 1.0, 0.1651, 0.1683, 0.2159, 1.0, 0.1651, 0.1683, 0.2159, 1.0, 0.1651, 0.1683, 0.2159, 1.0, 0.1651, 0.1683, 0.2159, 1.0, 0.1651, 0.1683, 0.2159, 1.0, 0.1651, 0.1683, 0.2159, 1.0, 0.1651, 0.1683, 0.2159, 1.0, 0.1651, 0.1683, 0.2159, 1.0, 0.1651, 0.1683, 0.2159, 1.0, 0.1651, 0.1683, 0.2159, 1.0, 0.1651, 0.1683, 0.2159, 1.0, 0.1651, 0.1683, 0.2159, 1.0, 0.1651, 0.1683, 0.2159, 1.0, 0.1651, 0.1683, 0.2159, 1.0, 0.1651, 0.1683, 0.2159, 1.0, 0.1651, 0.1683, 0.2159, 1.0, 0.1651, 0.1683, 0.2159, 1.0, 0.1651, 0.1683, 0.2159, 1.0, 0.1651, 0.1683, 0.2159, 1.0, 0.1651, 0.1683, 0.2159, 1.0, 0.1651, 0.1683, 0.2159, 1.0, 0.1651, 0.1683, 0.2159, 1.0, 0.1651, 0.1683, 0.2159, 1.0, 0.1651, 0.1683, 0.2159, 1.0, 0.1651, 0.1683, 0.2159, 1.0, 0.1651, 0.1683, 0.2159, 1.0, 0.1651, 0.1683, 0.2159, 1.0, 0.1651, 0.1683, 0.2159, 1.0, 0.1651, 0.1683, 0.2159, 1.0, 0.1651, 0.1683, 0.2159, 1.0, 0.1651, 0.1683, 0.2159, 1.0, 0.1651, 0.1683, 0.2159, 1.0, 0.1651, 0.1683, 0.2159, 1.0, 0.1651, 0.1683, 0.2159, 1.0, 0.1651, 0.1683, 0.2159, 1.0, 0.1651, 0.1683, 0.2159, 1.0, 0.1651, 0.1683, 0.2159, 1.0, 0.1651, 0.1683, 0.2159, 1.0, 0.1651, 0.1683, 0.2159, 1.0, 0.1651, 0.1683, 0.2159, 1.0, 0.1651, 0.1683, 0.2159, 1.0, 0.1651, 0.1683, 0.2159, 1.0, 0.1651, 0.1683, 0.2159, 1.0, 0.1651, 0.1683, 0.2159, 1.0, 0.1651, 0.1683, 0.2159, 1.0, 0.1651, 0.1683, 0.2159, 1.0, 0.1651, 0.1683, 0.2159, 1.0, 0.1651, 0.1683, 0.2159, 1.0, 0.1651, 0.1683, 0.2159, 1.0, 0.1651, 0.1683, 0.2159, 1.0, 0.1651, 0.1683, 0.2159, 1.0, 0.1651, 0.1683, 0.2159, 1.0, 0.1651, 0.1683, 0.2159, 1.0, 0.1651, 0.1683, 0.2159, 1.0, 0.1651, 0.1683, 0.2159, 1.0, 0.1651, 0.1683, 0.2159, 1.0, 0.1651, 0.1683, 0.2159, 1.0, 0.1651, 0.1683, 0.2159, 1.0, 0.1651, 0.1683, 0.2159, 1.0, 0.1651, 0.1683, 0.2159, 1.0, 0.1651, 0.1683, 0.2159, 1.0, 0.1651, 0.1683, 0.2159, 1.0, 0.1651, 0.1683, 0.2159, 1.0, 0.1651, 0.1683, 0.2159, 1.0, 0.1651, 0.1683, 0.2159, 1.0, 0.1651, 0.1683, 0.2159, 1.0, 0.159, 0.162, 0.2051, 1.0, 0.1651, 0.1683, 0.2159, 1.0, 0.1651, 0.1683, 0.2159, 1.0, 0.1651, 0.1683, 0.2159, 1.0, 0.1651, 0.1683, 0.2159, 1.0, 0.1651, 0.1683, 0.2159, 1.0, 0.1651, 0.1683, 0.2159, 1.0, 0.1651, 0.1683, 0.2159, 1.0, 0.1651, 0.1683, 0.2159, 1.0, 0.1651, 0.1683, 0.2159, 1.0, 0.1651, 0.1683, 0.2159, 1.0, 0.1651, 0.1683, 0.2159, 1.0, 0.1651, 0.1683, 0.2159, 1.0, 0.1651, 0.1683, 0.2159, 1.0, 0.1651, 0.1683, 0.2159, 1.0, 0.1651, 0.1683, 0.2159, 1.0, 0.1651, 0.1683, 0.2159, 1.0, 0.1651, 0.1683, 0.2159, 1.0, 0.1651, 0.1683, 0.2159, 1.0, 0.1651, 0.1683, 0.2159, 1.0, 0.1651, 0.1683, 0.2159, 1.0, 0.1651, 0.1683, 0.2159, 1.0, 0.1651, 0.1683, 0.2159, 1.0, 0.1651, 0.1683, 0.2159, 1.0, 0.1651, 0.1683, 0.2159, 1.0, 0.1651, 0.1683, 0.2159, 1.0, 0.1651, 0.1683, 0.2159, 1.0, 0.1651, 0.1683, 0.2159, 1.0, 0.1651, 0.1683, 0.2159, 1.0, 0.1651, 0.1683, 0.2159, 1.0, 0.1651, 0.1683, 0.2159, 1.0, 0.1651, 0.1683, 0.2159, 1.0, 0.1651, 0.1683, 0.2159, 1.0, 0.1651, 0.1683, 0.2159, 1.0, 0.1651, 0.1683, 0.2159, 1.0, 0.1651, 0.1683, 0.2159, 1.0, 0.1651, 0.1683, 0.2159, 1.0, 0.1651, 0.1683, 0.2159, 1.0, 0.1651, 0.1683, 0.2159, 1.0, 0.1651, 0.1683, 0.2159, 1.0, 0.1651, 0.1683, 0.2159, 1.0, 0.1651, 0.1683, 0.2159, 1.0, 0.1651, 0.1683, 0.2159, 1.0, 0.1651, 0.1683, 0.2159, 1.0, 0.1651, 0.1683, 0.2159, 1.0])
me_cylinder_006.use_remesh_preserve_volume = False
me_cylinder_006.use_remesh_preserve_attributes = False
me_cylinder_006.use_mirror_vertex_groups = False
me_cylinder_006.update()

# ---- objects
ob_cylinder_004 = bpy.data.objects.new('Cylinder.004', me_cylinder_004)
ob_cylinder_005 = bpy.data.objects.new('Cylinder.005', me_cylinder_005)
ob_cylinder_001 = bpy.data.objects.new('Cylinder.001', me_cylinder_006)

# ---- transforms, parenting, visibility, modifiers, constraints
ob_cylinder_004.location = (0.0, 0.0, 0.0)
ob_cylinder_004.lineart.crease_threshold = 0.0
ob_cylinder_005.location = (-2.852, -0.0006032, 1.787)
ob_cylinder_005.scale = (0.8475, 0.8475, 0.8475)
ob_cylinder_005.lineart.crease_threshold = 0.0
ob_cylinder_001.location = (-6.049, -0.0006032, 1.787)
ob_cylinder_001.scale = (0.8475, 0.8475, 0.8475)
ob_cylinder_001.lineart.crease_threshold = 0.0

# ---- collection membership
col_collection_1.objects.link(ob_cylinder_004)
col_collection_1.objects.link(ob_cylinder_005)
col_collection_1.objects.link(ob_cylinder_001)

# ---- scene / render settings (as saved in the file)
scene.frame_start = 1; scene.frame_end = 250; scene.frame_set(1)
scene.render.engine = 'BLENDER_EEVEE_NEXT'
scene.render.resolution_percentage = 50
scene.render.dither_intensity = 0.0
scene.cycles.use_denoising = False
scene.cycles.samples = 128
scene.cycles.sampling_pattern = 'TABULATED_SOBOL'
scene.cycles.light_sampling_threshold = 0.0
scene.cycles.use_adaptive_sampling = False
scene.cycles.use_light_tree = False
scene.cycles.blur_glossy = 0.0
scene.cycles.sample_clamp_indirect = 0.0
scene.view_settings.view_transform = 'Standard'
bpy.context.view_layer.update()

# ---- added for rendering (the .blend has no active camera and no usable light): camera, sun
cam_auto = bpy.data.cameras.new('AutoCamera')
cam_auto.lens = 50.0
cam_auto.sensor_width = 36.0
cam_auto.clip_end = 1000.0
ob_auto_camera = bpy.data.objects.new('AutoCamera', cam_auto)
scene.collection.objects.link(ob_auto_camera)
ob_auto_camera.location = (5.70085, -10.6269, 8.24418)
ob_auto_camera.rotation_euler = (1.09748, -7.21219e-08, 0.694738)
scene.camera = ob_auto_camera
light_auto_sun = bpy.data.lights.new('AutoSun', 'SUN')
light_auto_sun.energy = 3.0
light_auto_sun.angle = 0.0523599
ob_auto_sun = bpy.data.objects.new('AutoSun', light_auto_sun)
scene.collection.objects.link(ob_auto_sun)
ob_auto_sun.rotation_euler = (0.872665, 0.174533, 0.523599)
bpy.context.view_layer.update()
